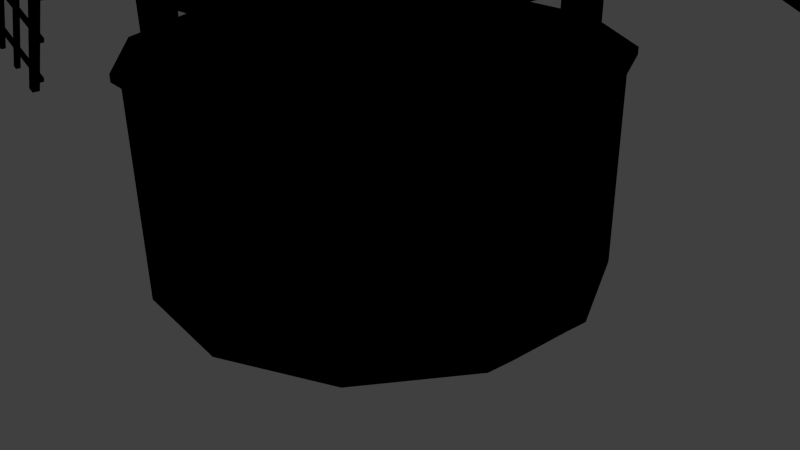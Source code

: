# Source: windmill2.blend  (saved by Blender 2.70.0; exported with 4.5.12 LTS)
import bpy
from mathutils import Matrix  # noqa: F401  (used for matrix-valued properties, if any)

bpy.ops.wm.read_factory_settings(use_empty=True)
scene = bpy.context.scene
scene.name = 'Scene'

# ---- collections
col_collection_1 = bpy.data.collections.new('Collection 1'); scene.collection.children.link(col_collection_1)

# ---- materials (node trees are filled in below, after node groups)
mat_blinn1sg = bpy.data.materials.new('blinn1SG')
mat_blinn1sg.alpha_threshold = 0.0
mat_blinn1sg.use_transparent_shadow = False
mat_blinn1sg.diffuse_color = (0.0, 0.0, 0.0, 1.0)
mat_blinn1sg.specular_color = (0.0, 0.0, 0.0)
mat_blinn1sg.roughness = 0.5
mat_blinn1sg.specular_intensity = 1.0
mat_blinn1sg.line_color = (0.0, 0.0, 0.0, 1.0)

# ---- material node trees

# ---- world
world_world = bpy.data.worlds.new('World'); scene.world = world_world
world_world.color = (0.05088, 0.05088, 0.05088)
world_world.use_sun_shadow = False
world_world.sun_shadow_jitter_overblur = 0.0
world_world.cycles.sampling_method = 'MANUAL'
world_world.cycles.sample_map_resolution = 256

# ---- cameras
cam_camera = bpy.data.cameras.new('Camera')
cam_camera.clip_end = 100.0
cam_camera.lens = 35.0
cam_camera.sensor_width = 32.0
cam_camera.sensor_height = 18.0
cam_camera.ortho_scale = 7.314
cam_camera.dof.focus_distance = 0.0
cam_camera.dof.aperture_fstop = 128.0

# ---- lights
light_lamp = bpy.data.lights.new('Lamp', 'POINT')
light_lamp.transmission_factor = 0.0
light_lamp.cutoff_distance = 30.0
light_lamp.energy = 100.0
light_lamp.shadow_buffer_clip_start = 1.001
light_lamp.shadow_soft_size = 0.1
light_lamp.shadow_maximum_resolution = 0.006
light_lamp.use_absolute_resolution = True
light_lamp.cycles.use_multiple_importance_sampling = False

# ---- meshes
me_windmill = bpy.data.meshes.new('WindMill')
me_windmill.from_pydata([(-174.9, 336.6, -236.1), (-174.9, 336.6, 206.6), (-175.5, 881.7, 205.1), (-175.5, 881.7, -234.6), (0.1399, 1076.0, 205.1), (175.7, 881.7, 205.1), (175.1, 336.6, 206.6), (175.1, 336.6, -236.1), (175.7, 881.7, -234.6), (-187.0, 866.8, -247.2), (-187.0, 866.8, 217.7), (-187.0, 876.8, 217.7), (-187.0, 876.8, -247.2), (187.2, 876.8, 217.7), (187.2, 866.8, 217.7), (187.2, 866.8, -247.2), (187.2, 876.8, -247.2), (0.1399, 1076.0, -247.2), (0.14, 1086.0, -247.2), (0.14, 1076.0, -234.6), (0.1399, 1086.0, 217.7), (0.1399, 1076.0, 217.7), (-4.86, 864.5, 265.0), (-4.86, 864.5, 278.0), (-489.5, 1092.0, 276.6), (-489.5, 1092.0, 266.4), (4.86, 885.3, 278.0), (4.86, 885.3, 265.0), (-481.0, 1111.0, 266.4), (-481.0, 1111.0, 276.6), (2.747, 880.8, 265.0), (-2.747, 869.0, 265.0), (-487.4, 1097.0, 266.4), (-483.1, 1106.0, 266.4), (-661.7, 1189.0, 276.1), (-661.7, 1189.0, 266.9), (-665.6, 1180.0, 266.9), (-665.6, 1180.0, 276.1), (-487.4, 1097.0, 276.6), (-483.1, 1106.0, 276.6), (-2.747, 869.0, 278.0), (2.747, 880.8, 278.0), (583.1, 453.6, 269.2), (583.1, 453.6, 273.9), (577.7, 456.2, 273.9), (577.7, 456.2, 269.2), (643.2, 596.7, 269.2), (648.7, 594.2, 269.2), (648.7, 594.2, 273.9), (643.2, 596.7, 273.9), (-8.819, 729.4, 268.6), (-8.819, 729.4, 274.6), (-6.281, 734.8, 274.6), (-6.281, 734.8, 268.6), (610.0, 447.5, 268.6), (607.5, 442.0, 268.6), (607.5, 442.0, 274.6), (610.0, 447.5, 274.6), (9.638, 769.0, 268.6), (9.638, 769.0, 274.6), (12.18, 774.4, 274.6), (12.18, 774.4, 268.6), (628.5, 487.0, 268.6), (625.9, 481.6, 268.6), (625.9, 481.6, 274.6), (628.5, 487.0, 274.6), (27.33, 806.9, 268.6), (27.33, 806.9, 274.6), (29.87, 812.4, 274.6), (29.87, 812.4, 268.6), (646.2, 525.0, 268.6), (643.6, 519.5, 268.6), (643.6, 519.5, 274.6), (646.2, 525.0, 274.6), (531.3, 477.8, 269.2), (531.3, 477.8, 273.9), (525.8, 480.3, 273.9), (525.8, 480.3, 269.2), (591.4, 620.9, 269.2), (596.8, 618.4, 269.2), (596.8, 618.4, 273.9), (591.4, 620.9, 273.9), (479.4, 502.0, 269.2), (479.4, 502.0, 273.9), (474.0, 504.5, 273.9), (474.0, 504.5, 269.2), (539.5, 645.1, 269.2), (544.9, 642.6, 269.2), (544.9, 642.6, 273.9), (539.5, 645.1, 273.9), (427.5, 526.2, 269.2), (427.5, 526.2, 273.9), (422.1, 528.7, 273.9), (422.1, 528.7, 269.2), (487.6, 669.3, 269.2), (493.1, 666.7, 269.2), (493.1, 666.7, 273.9), (487.6, 669.3, 273.9), (375.7, 550.4, 269.2), (375.7, 550.4, 273.9), (370.2, 552.9, 273.9), (370.2, 552.9, 269.2), (435.8, 693.5, 269.2), (441.2, 690.9, 269.2), (441.2, 690.9, 273.9), (435.8, 693.5, 273.9), (323.8, 574.6, 269.2), (323.8, 574.6, 273.9), (318.3, 577.1, 273.9), (318.3, 577.1, 269.2), (383.9, 717.7, 269.2), (389.3, 715.1, 269.2), (389.3, 715.1, 273.9), (383.9, 717.7, 273.9), (271.9, 598.7, 269.2), (271.9, 598.7, 273.9), (266.5, 601.3, 273.9), (266.5, 601.3, 269.2), (332.0, 741.8, 269.2), (337.5, 739.3, 269.2), (337.5, 739.3, 273.9), (332.0, 741.8, 273.9), (220.0, 622.9, 269.2), (220.0, 622.9, 273.9), (214.6, 625.5, 273.9), (214.6, 625.5, 269.2), (280.2, 766.0, 269.2), (285.6, 763.5, 269.2), (285.6, 763.5, 273.9), (280.2, 766.0, 273.9), (168.2, 647.1, 269.2), (168.2, 647.1, 273.9), (162.7, 649.7, 273.9), (162.7, 649.7, 269.2), (228.3, 790.2, 269.2), (233.7, 787.7, 269.2), (233.7, 787.7, 273.9), (228.3, 790.2, 273.9), (116.3, 671.3, 269.2), (116.3, 671.3, 273.9), (110.9, 673.8, 273.9), (110.9, 673.8, 269.2), (176.4, 814.4, 269.2), (181.9, 811.9, 269.2), (181.9, 811.9, 273.9), (176.4, 814.4, 273.9), (64.44, 695.5, 269.2), (64.44, 695.5, 273.9), (59.0, 698.0, 273.9), (59.0, 698.0, 269.2), (124.5, 838.6, 269.2), (130.0, 836.1, 269.2), (130.0, 836.1, 273.9), (124.5, 838.6, 273.9), (12.57, 719.7, 269.2), (12.57, 719.7, 273.9), (7.129, 722.2, 273.9), (7.129, 722.2, 269.2), (72.67, 862.8, 269.2), (78.12, 860.2, 269.2), (78.12, 860.2, 273.9), (72.67, 862.8, 273.9), (184.8, 264.8, 207.9), (50.52, 264.8, 271.5), (50.94, -0.3098, 273.8), (186.9, -0.3098, 210.2), (272.2, -0.3098, 86.65), (269.9, 264.8, 85.83), (221.3, -0.3098, -198.8), (219.5, 264.8, -197.3), (282.6, 264.8, -62.49), (285.0, -0.3098, -62.91), (98.21, -0.3098, -284.7), (97.39, 264.8, -282.5), (-51.36, -0.3098, -297.5), (-187.3, -0.3098, -233.8), (-185.7, 264.8, -232.0), (-50.85, 264.6, -295.2), (-273.2, -0.3098, -110.7), (-270.9, 264.8, -109.9), (-286.0, -0.3098, 38.85), (-283.6, 264.8, 38.42), (-222.3, -0.3098, 174.8), (-220.5, 264.8, 173.2), (-98.35, 264.8, 258.4), (-99.17, -0.3098, 260.7), (-228.0, 273.8, 179.6), (-101.7, 273.8, 267.7), (51.72, 273.8, 280.9), (-0.4821, 389.3, -12.03), (279.3, 273.8, 89.21), (191.2, 273.8, 215.5), (227.1, 273.8, -203.7), (292.4, 273.8, -64.23), (-52.68, 273.8, -304.9), (100.8, 273.8, -291.8), (-280.2, 273.8, -113.3), (-192.1, 273.8, -239.6), (-293.4, 273.8, 40.16), (-101.7, 264.8, 267.7), (51.72, 264.8, 280.9), (191.2, 264.8, 215.5), (279.3, 264.8, 89.21), (292.4, 264.8, -64.23), (227.1, 264.8, -203.7), (100.8, 264.8, -291.8), (-52.68, 264.8, -304.9), (-192.1, 264.8, -239.6), (-280.2, 264.8, -113.3), (-293.4, 264.8, 40.16), (-228.0, 264.8, 179.6), (281.9, -0.3098, -31.18), (282.5, 2.733, -36.26), (275.7, 2.597, 54.53), (273.6, 204.2, 54.5), (276.2, -0.3098, 51.02), (261.4, 203.6, 52.84), (268.3, 203.7, -38.22), (280.5, 204.3, -36.55), (263.5, 2.524, 52.61), (270.3, 1.09, -37.93), (18.84, 122.1, 270.0), (-70.76, 121.4, 262.1), (17.51, 210.2, 268.9), (-71.75, 210.2, 261.1), (20.15, 122.0, 255.2), (-69.46, 121.2, 247.3), (18.81, 210.1, 254.1), (-69.58, 210.1, 246.3), (-10.4, 885.7, 298.3), (-10.4, 885.7, 198.3), (-14.8, 875.1, 198.3), (-14.8, 875.1, 298.3), (0.2045, 890.1, 298.3), (0.2045, 890.1, 198.3), (10.81, 885.7, 298.3), (10.81, 885.7, 198.3), (15.2, 875.1, 198.3), (15.2, 875.1, 298.3), (10.81, 864.5, 298.3), (10.81, 864.5, 198.3), (0.2045, 860.1, 298.3), (0.2045, 860.1, 198.3), (-10.4, 864.5, 298.3), (-10.4, 864.5, 198.3), (0.2045, 875.1, 298.3), (135.7, 339.0, 194.5), (135.7, 339.0, 158.7), (135.7, 268.6, 158.7), (135.7, 268.6, 194.5), (165.9, 339.0, 194.5), (165.9, 268.6, 194.5), (165.9, 268.6, 158.7), (165.9, 339.0, 158.7), (-165.8, 339.0, 194.5), (-165.8, 339.0, 158.7), (-165.8, 268.6, 158.7), (-165.8, 268.6, 194.5), (-139.8, 339.0, 158.7), (-139.8, 268.6, 158.7), (-139.8, 268.6, 194.5), (-139.8, 339.0, 194.5), (13.84, 339.0, 194.5), (13.84, 268.6, 194.5), (13.84, 268.6, 158.7), (13.84, 339.0, 158.7), (-13.55, 339.0, 194.5), (-13.55, 268.6, 194.5), (-13.55, 339.0, 158.7), (-13.55, 268.6, 158.7), (165.9, 339.0, 1.838), (165.9, 268.6, 1.838), (165.9, 268.6, -39.69), (165.9, 339.0, -39.69), (135.7, 339.0, 1.838), (135.7, 268.6, 1.838), (135.7, 268.6, -39.69), (135.7, 339.0, -39.69), (-165.8, 339.0, 1.838), (-165.8, 339.0, -39.69), (-165.8, 268.6, -39.69), (-165.8, 268.6, 1.838), (-139.8, 339.0, -39.69), (-139.8, 268.6, -39.69), (-139.8, 339.0, 1.838), (-139.8, 268.6, 1.838), (-13.55, 339.0, -218.0), (13.84, 339.0, -218.0), (13.84, 268.6, -218.0), (-13.55, 268.6, -218.0), (13.84, 339.0, -177.3), (13.84, 268.6, -177.3), (-13.55, 339.0, -177.3), (-13.55, 268.6, -177.3), (135.7, 339.0, -218.0), (165.9, 339.0, -218.0), (165.9, 268.6, -218.0), (135.7, 268.6, -218.0), (165.9, 339.0, -177.3), (165.9, 268.6, -177.3), (135.7, 339.0, -177.3), (135.7, 268.6, -177.3), (-165.8, 339.0, -218.0), (-139.8, 339.0, -218.0), (-139.8, 268.6, -218.0), (-165.8, 268.6, -218.0), (-139.8, 339.0, -177.3), (-139.8, 268.6, -177.3), (-165.8, 339.0, -177.3), (-165.8, 268.6, -177.3), (489.5, 657.6, 276.6), (489.5, 657.6, 266.4), (481.0, 639.3, 266.4), (481.0, 639.3, 276.6), (487.4, 653.1, 266.4), (483.1, 643.9, 266.4), (661.7, 561.1, 276.1), (661.7, 561.1, 266.9), (665.6, 569.5, 266.9), (665.6, 569.5, 276.1), (487.4, 653.1, 276.6), (483.1, 643.9, 276.6), (-10.42, 879.8, 265.0), (-10.42, 879.8, 278.0), (217.3, 1364.0, 276.6), (217.3, 1364.0, 266.4), (10.42, 870.1, 278.0), (10.42, 870.1, 265.0), (235.6, 1356.0, 266.4), (235.6, 1356.0, 276.6), (5.891, 872.2, 265.0), (-5.891, 877.7, 265.0), (221.8, 1362.0, 266.4), (231.1, 1358.0, 266.4), (313.8, 1537.0, 276.1), (313.8, 1537.0, 266.9), (305.5, 1540.0, 266.9), (305.5, 1540.0, 276.1), (221.8, 1362.0, 276.6), (231.1, 1358.0, 276.6), (-5.891, 877.7, 278.0), (5.891, 872.2, 278.0), (-217.3, 385.4, 276.6), (-217.3, 385.4, 266.4), (-235.6, 393.9, 266.4), (-235.6, 393.9, 276.6), (-221.8, 387.5, 266.4), (-231.1, 391.8, 266.4), (-313.8, 213.2, 276.1), (-313.8, 213.2, 266.9), (-305.5, 209.4, 266.9), (-305.5, 209.4, 276.1), (-221.8, 387.5, 276.6), (-231.1, 391.8, 276.6), (422.1, 1458.0, 269.2), (422.1, 1458.0, 273.9), (419.5, 1452.0, 273.9), (419.5, 1452.0, 269.2), (279.0, 1518.0, 269.2), (281.5, 1523.0, 269.2), (281.5, 1523.0, 273.9), (279.0, 1518.0, 273.9), (146.3, 865.6, 268.6), (146.3, 865.6, 274.6), (140.9, 868.1, 274.6), (140.9, 868.1, 268.6), (428.2, 1484.0, 268.6), (433.7, 1482.0, 268.6), (433.7, 1482.0, 274.6), (428.2, 1484.0, 274.6), (106.7, 884.0, 268.6), (106.7, 884.0, 274.6), (101.3, 886.6, 274.6), (101.3, 886.6, 268.6), (388.7, 1503.0, 268.6), (394.1, 1500.0, 268.6), (394.1, 1500.0, 274.6), (388.7, 1503.0, 274.6), (68.77, 901.7, 268.6), (68.77, 901.7, 274.6), (63.33, 904.3, 274.6), (63.33, 904.3, 268.6), (350.7, 1521.0, 268.6), (356.2, 1518.0, 268.6), (356.2, 1518.0, 274.6), (350.7, 1521.0, 274.6), (397.9, 1406.0, 269.2), (397.9, 1406.0, 273.9), (395.3, 1400.0, 273.9), (395.3, 1400.0, 269.2), (254.8, 1466.0, 269.2), (257.3, 1471.0, 269.2), (257.3, 1471.0, 273.9), (254.8, 1466.0, 273.9), (373.7, 1354.0, 269.2), (373.7, 1354.0, 273.9), (371.2, 1348.0, 273.9), (371.2, 1348.0, 269.2), (230.6, 1414.0, 269.2), (233.1, 1419.0, 269.2), (233.1, 1419.0, 273.9), (230.6, 1414.0, 273.9), (349.5, 1302.0, 269.2), (349.5, 1302.0, 273.9), (347.0, 1296.0, 273.9), (347.0, 1296.0, 269.2), (206.4, 1362.0, 269.2), (209.0, 1367.0, 269.2), (209.0, 1367.0, 273.9), (206.4, 1362.0, 273.9), (325.3, 1250.0, 269.2), (325.3, 1250.0, 273.9), (322.8, 1245.0, 273.9), (322.8, 1245.0, 269.2), (182.2, 1310.0, 269.2), (184.8, 1316.0, 269.2), (184.8, 1316.0, 273.9), (182.2, 1310.0, 273.9), (301.1, 1198.0, 269.2), (301.1, 1198.0, 273.9), (298.6, 1193.0, 273.9), (298.6, 1193.0, 269.2), (158.0, 1258.0, 269.2), (160.6, 1264.0, 269.2), (160.6, 1264.0, 273.9), (158.0, 1258.0, 273.9), (277.0, 1146.0, 269.2), (277.0, 1146.0, 273.9), (274.4, 1141.0, 273.9), (274.4, 1141.0, 269.2), (133.9, 1206.0, 269.2), (136.4, 1212.0, 269.2), (136.4, 1212.0, 273.9), (133.9, 1206.0, 273.9), (252.8, 1094.0, 269.2), (252.8, 1094.0, 273.9), (250.2, 1089.0, 273.9), (250.2, 1089.0, 269.2), (109.7, 1155.0, 269.2), (112.2, 1160.0, 269.2), (112.2, 1160.0, 273.9), (109.7, 1155.0, 273.9), (228.6, 1043.0, 269.2), (228.6, 1043.0, 273.9), (226.0, 1037.0, 273.9), (226.0, 1037.0, 269.2), (85.48, 1103.0, 269.2), (88.02, 1108.0, 269.2), (88.02, 1108.0, 273.9), (85.48, 1103.0, 273.9), (204.4, 990.7, 269.2), (204.4, 990.7, 273.9), (201.9, 985.3, 273.9), (201.9, 985.3, 269.2), (61.29, 1051.0, 269.2), (63.83, 1056.0, 269.2), (63.83, 1056.0, 273.9), (61.29, 1051.0, 273.9), (180.2, 938.8, 269.2), (180.2, 938.8, 273.9), (177.7, 933.4, 273.9), (177.7, 933.4, 269.2), (37.1, 998.9, 269.2), (39.64, 1004.0, 269.2), (39.64, 1004.0, 273.9), (37.1, 998.9, 273.9), (156.0, 887.0, 269.2), (156.0, 887.0, 273.9), (153.5, 881.5, 273.9), (153.5, 881.5, 269.2), (12.92, 947.1, 269.2), (15.45, 952.5, 269.2), (15.45, 952.5, 273.9), (12.92, 947.1, 273.9), (-581.8, 1296.0, 269.2), (-581.8, 1296.0, 273.9), (-576.4, 1294.0, 273.9), (-576.4, 1294.0, 269.2), (-641.9, 1153.0, 269.2), (-647.4, 1156.0, 269.2), (-647.4, 1156.0, 273.9), (-641.9, 1153.0, 273.9), (10.12, 1021.0, 268.6), (10.12, 1021.0, 274.6), (7.58, 1015.0, 274.6), (7.58, 1015.0, 268.6), (-608.7, 1303.0, 268.6), (-606.2, 1308.0, 268.6), (-606.2, 1308.0, 274.6), (-608.7, 1303.0, 274.6), (-8.338, 981.1, 268.6), (-8.338, 981.1, 274.6), (-10.88, 975.7, 274.6), (-10.88, 975.7, 268.6), (-627.2, 1263.0, 268.6), (-624.6, 1268.0, 268.6), (-624.6, 1268.0, 274.6), (-627.2, 1263.0, 274.6), (-26.03, 943.2, 268.6), (-26.03, 943.2, 274.6), (-28.57, 937.7, 274.6), (-28.57, 937.7, 268.6), (-644.9, 1225.0, 268.6), (-642.3, 1231.0, 268.6), (-642.3, 1231.0, 274.6), (-644.9, 1225.0, 274.6), (-530.0, 1272.0, 269.2), (-530.0, 1272.0, 273.9), (-524.5, 1270.0, 273.9), (-524.5, 1270.0, 269.2), (-590.1, 1129.0, 269.2), (-595.5, 1132.0, 269.2), (-595.5, 1132.0, 273.9), (-590.1, 1129.0, 273.9), (-478.1, 1248.0, 269.2), (-478.1, 1248.0, 273.9), (-472.7, 1246.0, 273.9), (-472.7, 1246.0, 269.2), (-538.2, 1105.0, 269.2), (-543.6, 1108.0, 269.2), (-543.6, 1108.0, 273.9), (-538.2, 1105.0, 273.9), (-426.2, 1224.0, 269.2), (-426.2, 1224.0, 273.9), (-420.8, 1221.0, 273.9), (-420.8, 1221.0, 269.2), (-486.3, 1081.0, 269.2), (-491.8, 1083.0, 269.2), (-491.8, 1083.0, 273.9), (-486.3, 1081.0, 273.9), (-374.4, 1200.0, 269.2), (-374.4, 1200.0, 273.9), (-368.9, 1197.0, 273.9), (-368.9, 1197.0, 269.2), (-434.5, 1057.0, 269.2), (-439.9, 1059.0, 269.2), (-439.9, 1059.0, 273.9), (-434.5, 1057.0, 273.9), (-322.5, 1176.0, 269.2), (-322.5, 1176.0, 273.9), (-317.0, 1173.0, 273.9), (-317.0, 1173.0, 269.2), (-382.6, 1032.0, 269.2), (-388.0, 1035.0, 269.2), (-388.0, 1035.0, 273.9), (-382.6, 1032.0, 273.9), (-270.6, 1151.0, 269.2), (-270.6, 1151.0, 273.9), (-265.2, 1149.0, 273.9), (-265.2, 1149.0, 269.2), (-330.7, 1008.0, 269.2), (-336.2, 1011.0, 269.2), (-336.2, 1011.0, 273.9), (-330.7, 1008.0, 273.9), (-218.8, 1127.0, 269.2), (-218.8, 1127.0, 273.9), (-213.3, 1125.0, 273.9), (-213.3, 1125.0, 269.2), (-278.9, 984.1, 269.2), (-284.3, 986.6, 269.2), (-284.3, 986.6, 273.9), (-278.9, 984.1, 273.9), (-166.9, 1103.0, 269.2), (-166.9, 1103.0, 273.9), (-161.4, 1100.0, 273.9), (-161.4, 1100.0, 269.2), (-227.0, 959.9, 269.2), (-232.4, 962.4, 269.2), (-232.4, 962.4, 273.9), (-227.0, 959.9, 273.9), (-115.0, 1079.0, 269.2), (-115.0, 1079.0, 273.9), (-109.6, 1076.0, 273.9), (-109.6, 1076.0, 269.2), (-175.1, 935.7, 269.2), (-180.6, 938.2, 269.2), (-180.6, 938.2, 273.9), (-175.1, 935.7, 273.9), (-63.14, 1055.0, 269.2), (-63.14, 1055.0, 273.9), (-57.7, 1052.0, 273.9), (-57.7, 1052.0, 269.2), (-123.2, 911.5, 269.2), (-128.7, 914.0, 269.2), (-128.7, 914.0, 273.9), (-123.2, 911.5, 273.9), (-11.27, 1030.0, 269.2), (-11.27, 1030.0, 273.9), (-5.829, 1028.0, 273.9), (-5.829, 1028.0, 269.2), (-71.37, 887.3, 269.2), (-76.82, 889.8, 269.2), (-76.82, 889.8, 273.9), (-71.37, 887.3, 273.9), (-420.8, 292.6, 269.2), (-420.8, 292.6, 273.9), (-418.2, 298.0, 273.9), (-418.2, 298.0, 269.2), (-277.7, 232.5, 269.2), (-280.2, 227.0, 269.2), (-280.2, 227.0, 273.9), (-277.7, 232.5, 273.9), (-145.0, 884.5, 268.6), (-145.0, 884.5, 274.6), (-139.6, 882.0, 274.6), (-139.6, 882.0, 268.6), (-426.9, 265.7, 268.6), (-432.4, 268.2, 268.6), (-432.4, 268.2, 274.6), (-426.9, 265.7, 274.6), (-105.4, 866.1, 268.6), (-105.4, 866.1, 274.6), (-99.97, 863.5, 274.6), (-99.97, 863.5, 268.6), (-387.4, 247.2, 268.6), (-392.8, 249.8, 268.6), (-392.8, 249.8, 274.6), (-387.4, 247.2, 274.6), (-67.47, 848.4, 268.6), (-67.47, 848.4, 274.6), (-62.03, 845.8, 274.6), (-62.03, 845.8, 268.6), (-349.4, 229.5, 268.6), (-354.9, 232.1, 268.6), (-354.9, 232.1, 274.6), (-349.4, 229.5, 274.6), (-396.6, 344.4, 269.2), (-396.6, 344.4, 273.9), (-394.0, 349.9, 273.9), (-394.0, 349.9, 269.2), (-253.5, 284.3, 269.2), (-256.0, 278.9, 269.2), (-256.0, 278.9, 273.9), (-253.5, 284.3, 273.9), (-372.4, 396.3, 269.2), (-372.4, 396.3, 273.9), (-369.9, 401.7, 273.9), (-369.9, 401.7, 269.2), (-229.3, 336.2, 269.2), (-231.8, 330.8, 269.2), (-231.8, 330.8, 273.9), (-229.3, 336.2, 273.9), (-348.2, 448.2, 269.2), (-348.2, 448.2, 273.9), (-345.7, 453.6, 273.9), (-345.7, 453.6, 269.2), (-205.1, 388.1, 269.2), (-207.7, 382.6, 269.2), (-207.7, 382.6, 273.9), (-205.1, 388.1, 273.9), (-324.0, 500.0, 269.2), (-324.0, 500.0, 273.9), (-321.5, 505.5, 273.9), (-321.5, 505.5, 269.2), (-180.9, 439.9, 269.2), (-183.5, 434.5, 269.2), (-183.5, 434.5, 273.9), (-180.9, 439.9, 273.9), (-299.8, 551.9, 269.2), (-299.8, 551.9, 273.9), (-297.3, 557.3, 273.9), (-297.3, 557.3, 269.2), (-156.7, 491.8, 269.2), (-159.3, 486.4, 269.2), (-159.3, 486.4, 273.9), (-156.7, 491.8, 273.9), (-275.7, 603.8, 269.2), (-275.7, 603.8, 273.9), (-273.1, 609.2, 273.9), (-273.1, 609.2, 269.2), (-132.6, 543.7, 269.2), (-135.1, 538.2, 269.2), (-135.1, 538.2, 273.9), (-132.6, 543.7, 273.9), (-251.5, 655.6, 269.2), (-251.5, 655.6, 273.9), (-248.9, 661.1, 273.9), (-248.9, 661.1, 269.2), (-108.4, 595.5, 269.2), (-110.9, 590.1, 269.2), (-110.9, 590.1, 273.9), (-108.4, 595.5, 273.9), (-227.3, 707.5, 269.2), (-227.3, 707.5, 273.9), (-224.7, 713.0, 273.9), (-224.7, 713.0, 269.2), (-84.18, 647.4, 269.2), (-86.72, 642.0, 269.2), (-86.72, 642.0, 273.9), (-84.18, 647.4, 273.9), (-203.1, 759.4, 269.2), (-203.1, 759.4, 273.9), (-200.6, 764.8, 273.9), (-200.6, 764.8, 269.2), (-59.99, 699.3, 269.2), (-62.53, 693.8, 269.2), (-62.53, 693.8, 273.9), (-59.99, 699.3, 273.9), (-178.9, 811.3, 269.2), (-178.9, 811.3, 273.9), (-176.4, 816.7, 273.9), (-176.4, 816.7, 269.2), (-35.8, 751.1, 269.2), (-38.34, 745.7, 269.2), (-38.34, 745.7, 273.9), (-35.8, 751.1, 273.9), (-154.7, 863.1, 269.2), (-154.7, 863.1, 273.9), (-152.2, 868.6, 273.9), (-152.2, 868.6, 269.2), (-11.62, 803.0, 269.2), (-14.15, 797.6, 269.2), (-14.15, 797.6, 273.9), (-11.62, 803.0, 273.9)], [], [(0, 1, 2, 3), (4, 2, 5), (5, 6, 7, 8), (9, 10, 11, 12), (13, 14, 15, 16), (16, 15, 17, 18), (3, 9, 17, 19), (18, 12, 11, 20), (21, 14, 13, 20), (5, 14, 21, 4), (21, 20, 11, 10), (13, 16, 18, 20), (17, 9, 12, 18), (17, 15, 8, 19), (3, 2, 10, 9), (5, 8, 15, 14), (2, 4, 21, 10), (1, 0, 7, 6), (0, 3, 8, 7), (22, 23, 24, 25), (26, 27, 28, 29), (30, 31, 32, 33), (34, 35, 36, 37), (38, 39, 34, 37), (38, 37, 36, 32), (33, 35, 34, 39), (33, 32, 36, 35), (40, 41, 39, 38), (23, 40, 38, 24), (25, 24, 38, 32), (30, 33, 28, 27), (39, 29, 28, 33), (26, 29, 39, 41), (42, 43, 44, 45), (42, 45, 46, 47), (42, 47, 48, 43), (44, 43, 48, 49), (44, 49, 46, 45), (50, 51, 52, 53), (50, 53, 54, 55), (50, 55, 56, 51), (52, 51, 56, 57), (52, 57, 54, 53), (58, 59, 60, 61), (58, 61, 62, 63), (58, 63, 64, 59), (60, 59, 64, 65), (60, 65, 62, 61), (66, 67, 68, 69), (66, 69, 70, 71), (66, 71, 72, 67), (68, 67, 72, 73), (68, 73, 70, 69), (74, 75, 76, 77), (74, 77, 78, 79), (74, 79, 80, 75), (76, 75, 80, 81), (76, 81, 78, 77), (82, 83, 84, 85), (82, 85, 86, 87), (82, 87, 88, 83), (84, 83, 88, 89), (84, 89, 86, 85), (90, 91, 92, 93), (90, 93, 94, 95), (90, 95, 96, 91), (92, 91, 96, 97), (92, 97, 94, 93), (98, 99, 100, 101), (98, 101, 102, 103), (98, 103, 104, 99), (100, 99, 104, 105), (100, 105, 102, 101), (106, 107, 108, 109), (106, 109, 110, 111), (106, 111, 112, 107), (108, 107, 112, 113), (108, 113, 110, 109), (114, 115, 116, 117), (114, 117, 118, 119), (114, 119, 120, 115), (116, 115, 120, 121), (116, 121, 118, 117), (122, 123, 124, 125), (122, 125, 126, 127), (122, 127, 128, 123), (124, 123, 128, 129), (124, 129, 126, 125), (130, 131, 132, 133), (130, 133, 134, 135), (130, 135, 136, 131), (132, 131, 136, 137), (132, 137, 134, 133), (138, 139, 140, 141), (138, 141, 142, 143), (138, 143, 144, 139), (140, 139, 144, 145), (140, 145, 142, 141), (146, 147, 148, 149), (146, 149, 150, 151), (146, 151, 152, 147), (148, 147, 152, 153), (148, 153, 150, 149), (154, 155, 156, 157), (154, 157, 158, 159), (154, 159, 160, 155), (156, 155, 160, 161), (156, 161, 158, 157), (162, 163, 164, 165), (162, 165, 166, 167), (168, 169, 170, 171), (168, 172, 173, 169), (174, 175, 176, 177), (176, 175, 178, 179), (178, 180, 181, 179), (181, 180, 182, 183), (184, 183, 182, 185), (186, 187, 188, 189), (190, 189, 188, 191), (192, 189, 190, 193), (194, 189, 192, 195), (196, 189, 194, 197), (186, 189, 196, 198), (188, 187, 199, 200), (188, 200, 201, 191), (190, 191, 201, 202), (190, 202, 203, 193), (192, 193, 203, 204), (192, 204, 205, 195), (194, 195, 205, 206), (194, 206, 207, 197), (196, 197, 207, 208), (196, 208, 209, 198), (186, 198, 209, 210), (186, 210, 199, 187), (199, 184, 163, 200), (199, 210, 183, 184), (209, 181, 183, 210), (209, 208, 179, 181), (207, 176, 179, 208), (207, 206, 177, 176), (205, 204, 169, 173), (203, 170, 169, 204), (203, 202, 167, 170), (201, 162, 167, 202), (201, 200, 163, 162), (205, 173, 177, 206), (174, 177, 173, 172), (211, 171, 212), (166, 213, 214, 167), (215, 211, 212, 213), (216, 217, 218, 214), (213, 219, 216, 214), (219, 213, 212, 220), (217, 220, 212, 218), (166, 215, 213), (185, 164, 221, 222), (221, 164, 163, 223), (184, 185, 222, 224), (223, 163, 184, 224), (221, 225, 226, 222), (227, 225, 221, 223), (223, 224, 228, 227), (226, 228, 224, 222), (214, 218, 170, 167), (218, 212, 171, 170), (229, 230, 231, 232), (229, 233, 234, 230), (234, 233, 235, 236), (237, 236, 235, 238), (239, 240, 237, 238), (239, 241, 242, 240), (243, 244, 242, 241), (243, 232, 231, 244), (232, 243, 245, 229), (233, 229, 245), (245, 238, 235, 233), (239, 238, 245), (245, 243, 241, 239), (217, 216, 219, 220), (227, 228, 226, 225), (48, 47, 46, 49), (56, 55, 54, 57), (64, 63, 62, 65), (72, 71, 70, 73), (80, 79, 78, 81), (88, 87, 86, 89), (96, 95, 94, 97), (104, 103, 102, 105), (112, 111, 110, 113), (120, 119, 118, 121), (128, 127, 126, 129), (136, 135, 134, 137), (144, 143, 142, 145), (152, 151, 150, 153), (160, 159, 158, 161), (246, 247, 248, 249), (250, 251, 252, 253), (251, 250, 246, 249), (247, 253, 252, 248), (254, 255, 256, 257), (255, 258, 259, 256), (260, 261, 254, 257), (262, 263, 264, 265), (263, 262, 266, 267), (266, 268, 269, 267), (268, 265, 264, 269), (270, 271, 272, 273), (274, 275, 271, 270), (276, 275, 274, 277), (277, 273, 272, 276), (278, 279, 280, 281), (279, 282, 283, 280), (284, 285, 283, 282), (278, 281, 285, 284), (286, 287, 288, 289), (290, 291, 288, 287), (292, 293, 291, 290), (292, 286, 289, 293), (294, 295, 296, 297), (298, 299, 296, 295), (300, 301, 299, 298), (300, 294, 297, 301), (302, 303, 304, 305), (306, 307, 304, 303), (307, 306, 308, 309), (308, 302, 305, 309), (261, 260, 259, 258), (1, 6, 5, 2), (3, 19, 8), (32, 31, 22, 25), (27, 26, 310, 311), (23, 22, 312, 313), (31, 30, 314, 315), (316, 317, 318, 319), (320, 321, 316, 319), (320, 319, 318, 314), (315, 317, 316, 321), (315, 314, 318, 317), (41, 40, 321, 320), (26, 41, 320, 310), (311, 310, 320, 314), (31, 315, 312, 22), (321, 313, 312, 315), (23, 313, 321, 40), (314, 30, 27, 311), (322, 323, 324, 325), (326, 327, 328, 329), (330, 331, 332, 333), (334, 335, 336, 337), (338, 339, 334, 337), (338, 337, 336, 332), (333, 335, 334, 339), (333, 332, 336, 335), (340, 341, 339, 338), (323, 340, 338, 324), (325, 324, 338, 332), (330, 333, 328, 327), (339, 329, 328, 333), (326, 329, 339, 341), (332, 331, 322, 325), (327, 326, 342, 343), (323, 322, 344, 345), (331, 330, 346, 347), (348, 349, 350, 351), (352, 353, 348, 351), (352, 351, 350, 346), (347, 349, 348, 353), (347, 346, 350, 349), (341, 340, 353, 352), (326, 341, 352, 342), (343, 342, 352, 346), (331, 347, 344, 322), (353, 345, 344, 347), (323, 345, 353, 340), (346, 330, 327, 343), (354, 355, 356, 357), (354, 357, 358, 359), (354, 359, 360, 355), (356, 355, 360, 361), (356, 361, 358, 357), (362, 363, 364, 365), (362, 365, 366, 367), (362, 367, 368, 363), (364, 363, 368, 369), (364, 369, 366, 365), (370, 371, 372, 373), (370, 373, 374, 375), (370, 375, 376, 371), (372, 371, 376, 377), (372, 377, 374, 373), (378, 379, 380, 381), (378, 381, 382, 383), (378, 383, 384, 379), (380, 379, 384, 385), (380, 385, 382, 381), (386, 387, 388, 389), (386, 389, 390, 391), (386, 391, 392, 387), (388, 387, 392, 393), (388, 393, 390, 389), (394, 395, 396, 397), (394, 397, 398, 399), (394, 399, 400, 395), (396, 395, 400, 401), (396, 401, 398, 397), (402, 403, 404, 405), (402, 405, 406, 407), (402, 407, 408, 403), (404, 403, 408, 409), (404, 409, 406, 405), (410, 411, 412, 413), (410, 413, 414, 415), (410, 415, 416, 411), (412, 411, 416, 417), (412, 417, 414, 413), (418, 419, 420, 421), (418, 421, 422, 423), (418, 423, 424, 419), (420, 419, 424, 425), (420, 425, 422, 421), (426, 427, 428, 429), (426, 429, 430, 431), (426, 431, 432, 427), (428, 427, 432, 433), (428, 433, 430, 429), (434, 435, 436, 437), (434, 437, 438, 439), (434, 439, 440, 435), (436, 435, 440, 441), (436, 441, 438, 437), (442, 443, 444, 445), (442, 445, 446, 447), (442, 447, 448, 443), (444, 443, 448, 449), (444, 449, 446, 445), (450, 451, 452, 453), (450, 453, 454, 455), (450, 455, 456, 451), (452, 451, 456, 457), (452, 457, 454, 453), (458, 459, 460, 461), (458, 461, 462, 463), (458, 463, 464, 459), (460, 459, 464, 465), (460, 465, 462, 461), (466, 467, 468, 469), (466, 469, 470, 471), (466, 471, 472, 467), (468, 467, 472, 473), (468, 473, 470, 469), (360, 359, 358, 361), (368, 367, 366, 369), (376, 375, 374, 377), (384, 383, 382, 385), (392, 391, 390, 393), (400, 399, 398, 401), (408, 407, 406, 409), (416, 415, 414, 417), (424, 423, 422, 425), (432, 431, 430, 433), (440, 439, 438, 441), (448, 447, 446, 449), (456, 455, 454, 457), (464, 463, 462, 465), (472, 471, 470, 473), (474, 475, 476, 477), (474, 477, 478, 479), (474, 479, 480, 475), (476, 475, 480, 481), (476, 481, 478, 477), (482, 483, 484, 485), (482, 485, 486, 487), (482, 487, 488, 483), (484, 483, 488, 489), (484, 489, 486, 485), (490, 491, 492, 493), (490, 493, 494, 495), (490, 495, 496, 491), (492, 491, 496, 497), (492, 497, 494, 493), (498, 499, 500, 501), (498, 501, 502, 503), (498, 503, 504, 499), (500, 499, 504, 505), (500, 505, 502, 501), (506, 507, 508, 509), (506, 509, 510, 511), (506, 511, 512, 507), (508, 507, 512, 513), (508, 513, 510, 509), (514, 515, 516, 517), (514, 517, 518, 519), (514, 519, 520, 515), (516, 515, 520, 521), (516, 521, 518, 517), (522, 523, 524, 525), (522, 525, 526, 527), (522, 527, 528, 523), (524, 523, 528, 529), (524, 529, 526, 525), (530, 531, 532, 533), (530, 533, 534, 535), (530, 535, 536, 531), (532, 531, 536, 537), (532, 537, 534, 533), (538, 539, 540, 541), (538, 541, 542, 543), (538, 543, 544, 539), (540, 539, 544, 545), (540, 545, 542, 541), (546, 547, 548, 549), (546, 549, 550, 551), (546, 551, 552, 547), (548, 547, 552, 553), (548, 553, 550, 549), (554, 555, 556, 557), (554, 557, 558, 559), (554, 559, 560, 555), (556, 555, 560, 561), (556, 561, 558, 557), (562, 563, 564, 565), (562, 565, 566, 567), (562, 567, 568, 563), (564, 563, 568, 569), (564, 569, 566, 565), (570, 571, 572, 573), (570, 573, 574, 575), (570, 575, 576, 571), (572, 571, 576, 577), (572, 577, 574, 573), (578, 579, 580, 581), (578, 581, 582, 583), (578, 583, 584, 579), (580, 579, 584, 585), (580, 585, 582, 581), (586, 587, 588, 589), (586, 589, 590, 591), (586, 591, 592, 587), (588, 587, 592, 593), (588, 593, 590, 589), (480, 479, 478, 481), (488, 487, 486, 489), (496, 495, 494, 497), (504, 503, 502, 505), (512, 511, 510, 513), (520, 519, 518, 521), (528, 527, 526, 529), (536, 535, 534, 537), (544, 543, 542, 545), (552, 551, 550, 553), (560, 559, 558, 561), (568, 567, 566, 569), (576, 575, 574, 577), (584, 583, 582, 585), (592, 591, 590, 593), (594, 595, 596, 597), (594, 597, 598, 599), (594, 599, 600, 595), (596, 595, 600, 601), (596, 601, 598, 597), (602, 603, 604, 605), (602, 605, 606, 607), (602, 607, 608, 603), (604, 603, 608, 609), (604, 609, 606, 605), (610, 611, 612, 613), (610, 613, 614, 615), (610, 615, 616, 611), (612, 611, 616, 617), (612, 617, 614, 613), (618, 619, 620, 621), (618, 621, 622, 623), (618, 623, 624, 619), (620, 619, 624, 625), (620, 625, 622, 621), (626, 627, 628, 629), (626, 629, 630, 631), (626, 631, 632, 627), (628, 627, 632, 633), (628, 633, 630, 629), (634, 635, 636, 637), (634, 637, 638, 639), (634, 639, 640, 635), (636, 635, 640, 641), (636, 641, 638, 637), (642, 643, 644, 645), (642, 645, 646, 647), (642, 647, 648, 643), (644, 643, 648, 649), (644, 649, 646, 645), (650, 651, 652, 653), (650, 653, 654, 655), (650, 655, 656, 651), (652, 651, 656, 657), (652, 657, 654, 653), (658, 659, 660, 661), (658, 661, 662, 663), (658, 663, 664, 659), (660, 659, 664, 665), (660, 665, 662, 661), (666, 667, 668, 669), (666, 669, 670, 671), (666, 671, 672, 667), (668, 667, 672, 673), (668, 673, 670, 669), (674, 675, 676, 677), (674, 677, 678, 679), (674, 679, 680, 675), (676, 675, 680, 681), (676, 681, 678, 677), (682, 683, 684, 685), (682, 685, 686, 687), (682, 687, 688, 683), (684, 683, 688, 689), (684, 689, 686, 685), (690, 691, 692, 693), (690, 693, 694, 695), (690, 695, 696, 691), (692, 691, 696, 697), (692, 697, 694, 693), (698, 699, 700, 701), (698, 701, 702, 703), (698, 703, 704, 699), (700, 699, 704, 705), (700, 705, 702, 701), (706, 707, 708, 709), (706, 709, 710, 711), (706, 711, 712, 707), (708, 707, 712, 713), (708, 713, 710, 709), (600, 599, 598, 601), (608, 607, 606, 609), (616, 615, 614, 617), (624, 623, 622, 625), (632, 631, 630, 633), (640, 639, 638, 641), (648, 647, 646, 649), (656, 655, 654, 657), (664, 663, 662, 665), (672, 671, 670, 673), (680, 679, 678, 681), (688, 687, 686, 689), (696, 695, 694, 697), (704, 703, 702, 705), (712, 711, 710, 713)])
me_windmill.polygons.foreach_set('use_smooth', [0, 0, 0, 0, 0, 0, 0, 0, 0, 0, 0, 0, 0, 0, 0, 0, 0, 0, 0, 1, 0, 1, 0, 1, 0, 0, 1, 1, 0, 0, 0, 0, 0, 0, 0, 0, 0, 0, 0, 0, 0, 0, 0, 0, 0, 0, 0, 0, 0, 0, 0, 0, 0, 0, 0, 0, 0, 0, 0, 0, 0, 0, 0, 0, 0, 0, 0, 0, 0, 0, 0, 0, 0, 0, 0, 0, 0, 0, 0, 0, 0, 0, 0, 0, 0, 0, 0, 0, 0, 0, 0, 0, 0, 0, 0, 0, 0, 0, 0, 0, 0, 0, 0, 0, 0, 0, 0, 0, 1, 1, 1, 1, 1, 1, 1, 1, 1, 1, 1, 1, 1, 1, 1, 1, 1, 1, 1, 1, 1, 1, 1, 1, 1, 1, 1, 1, 1, 1, 1, 1, 1, 1, 1, 1, 1, 1, 1, 1, 1, 1, 1, 0, 1, 1, 0, 1, 1, 1, 1, 1, 0, 0, 0, 0, 1, 1, 1, 1, 1, 1, 1, 1, 1, 1, 1, 1, 1, 1, 1, 0, 0, 0, 0, 0, 0, 0, 0, 0, 0, 0, 0, 0, 0, 0, 0, 0, 0, 0, 0, 0, 0, 0, 0, 0, 0, 0, 0, 0, 0, 0, 0, 0, 0, 0, 0, 0, 0, 0, 0, 0, 0, 0, 0, 0, 0, 0, 0, 0, 0, 0, 1, 1, 0, 1, 0, 1, 0, 0, 1, 1, 0, 0, 0, 0, 0, 1, 1, 0, 1, 0, 1, 0, 0, 1, 1, 0, 0, 0, 0, 0, 1, 1, 0, 1, 0, 1, 0, 0, 1, 1, 0, 0, 0, 0, 0, 1, 0, 0, 0, 0, 0, 0, 0, 0, 0, 0, 0, 0, 0, 0, 0, 0, 0, 0, 0, 0, 0, 0, 0, 0, 0, 0, 0, 0, 0, 0, 0, 0, 0, 0, 0, 0, 0, 0, 0, 0, 0, 0, 0, 0, 0, 0, 0, 0, 0, 0, 0, 0, 0, 0, 0, 0, 0, 0, 0, 0, 0, 0, 0, 0, 0, 0, 0, 0, 0, 0, 0, 0, 0, 0, 0, 0, 0, 0, 0, 0, 0, 0, 0, 0, 0, 0, 0, 0, 0, 0, 0, 0, 0, 0, 0, 0, 0, 0, 0, 0, 0, 0, 0, 0, 0, 0, 0, 0, 0, 0, 0, 0, 0, 0, 0, 0, 0, 0, 0, 0, 0, 0, 0, 0, 0, 0, 0, 0, 0, 0, 0, 0, 0, 0, 0, 0, 0, 0, 0, 0, 0, 0, 0, 0, 0, 0, 0, 0, 0, 0, 0, 0, 0, 0, 0, 0, 0, 0, 0, 0, 0, 0, 0, 0, 0, 0, 0, 0, 0, 0, 0, 0, 0, 0, 0, 0, 0, 0, 0, 0, 0, 0, 0, 0, 0, 0, 0, 0, 0, 0, 0, 0, 0, 0, 0, 0, 0, 0, 0, 0, 0, 0, 0, 0, 0, 0, 0, 0, 0, 0, 0, 0, 0, 0, 0, 0, 0, 0, 0, 0, 0, 0, 0, 0, 0, 0, 0, 0, 0, 0, 0, 0, 0, 0, 0, 0, 0, 0, 0, 0, 0, 0, 0, 0, 0, 0, 0, 0, 0, 0, 0, 0, 0, 0, 0, 0, 0, 0, 0, 0, 0, 0, 0, 0, 0, 0, 0, 0, 0, 0])
_k = set([(22, 23), (22, 31), (23, 24), (24, 25), (25, 32), (26, 27), (26, 310), (27, 30), (30, 33), (30, 314), (31, 32), (31, 315), (32, 36), (33, 35), (34, 37), (34, 39), (35, 36), (37, 38), (38, 40), (39, 41), (40, 321), (41, 320), (162, 163), (162, 167), (163, 184), (164, 165), (164, 185), (165, 166), (166, 215), (167, 170), (168, 171), (168, 172), (169, 170), (169, 173), (171, 211), (172, 174), (173, 177), (174, 175), (175, 178), (176, 177), (176, 179), (178, 180), (179, 181), (180, 182), (181, 183), (182, 185), (183, 184), (199, 200), (199, 210), (200, 201), (201, 202), (202, 203), (203, 204), (204, 205), (205, 206), (206, 207), (207, 208), (208, 209), (209, 210), (211, 215), (212, 213), (212, 218), (212, 220), (213, 214), (214, 216), (214, 218), (216, 219), (219, 220), (221, 222), (221, 223), (222, 224), (223, 224), (229, 232), (229, 233), (230, 231), (230, 234), (231, 244), (232, 243), (233, 235), (234, 236), (235, 238), (236, 237), (237, 240), (238, 239), (239, 241), (240, 242), (241, 243), (242, 244), (310, 311), (311, 314), (314, 318), (315, 317), (316, 319), (316, 321), (317, 318), (319, 320), (322, 323), (322, 331), (323, 324), (324, 325), (325, 332), (326, 327), (326, 342), (327, 330), (330, 333), (330, 346), (331, 332), (331, 347), (332, 336), (333, 335), (334, 337), (334, 339), (335, 336), (337, 338), (338, 340), (339, 341), (340, 353), (341, 352), (342, 343), (343, 346), (346, 350), (347, 349), (348, 351), (348, 353), (349, 350), (351, 352)])
me_windmill.attributes.new('sharp_edge', 'BOOLEAN', 'EDGE').data.foreach_set('value', [ (min(e.vertices), max(e.vertices)) in _k for e in me_windmill.edges])
_uv = me_windmill.uv_layers.new(name='UVMap')
_uv.uv.foreach_set('vector', [0.5794, 0.005116, 0.7864, 0.005169, 0.7857, 0.2846, 0.5798, 0.2846, 0.1004, 0.3839, 0.009483, 0.2834, 0.1916, 0.2835, 0.1916, 0.2835, 0.1912, 0.004074, 0.3981, 0.004832, 0.3975, 0.2843, 0.3871, 0.7971, 0.3871, 0.5823, 0.3923, 0.5823, 0.3923, 0.7971, 0.6945, 0.5809, 0.6996, 0.5809, 0.6996, 0.7962, 0.6945, 0.7962, 0.6919, 0.7999, 0.6919, 0.8037, 0.5439, 0.8037, 0.5439, 0.7999, 0.4064, 0.8107, 0.3975, 0.8052, 0.5451, 0.8052, 0.5449, 0.8109, 0.5442, 0.7974, 0.397, 0.7974, 0.397, 0.58, 0.5442, 0.58, 0.5445, 0.5722, 0.696, 0.5714, 0.692, 0.5771, 0.5442, 0.578, 0.6844, 0.5628, 0.6959, 0.5695, 0.5439, 0.5704, 0.5439, 0.5629, 0.5445, 0.5722, 0.5442, 0.578, 0.3969, 0.5771, 0.393, 0.5714, 0.6915, 0.58, 0.6915, 0.7974, 0.5442, 0.7974, 0.5442, 0.58, 0.5439, 0.8037, 0.3977, 0.8037, 0.3977, 0.7999, 0.5439, 0.7999, 0.5451, 0.8052, 0.6925, 0.8054, 0.6837, 0.8109, 0.5449, 0.8109, 0.3716, 0.7892, 0.3716, 0.5854, 0.3831, 0.58, 0.3831, 0.7959, 0.714, 0.5866, 0.714, 0.7901, 0.7032, 0.7955, 0.7032, 0.5812, 0.4024, 0.5626, 0.5439, 0.5629, 0.5439, 0.5704, 0.3932, 0.5701, 0.1993, 0.2935, 0.3874, 0.2935, 0.3874, 0.4411, 0.1993, 0.4411, 0.5794, 0.005116, 0.5798, 0.2846, 0.3975, 0.2843, 0.3981, 0.004832, 0.9517, 0.4683, 0.9461, 0.4683, 0.9465, 0.2062, 0.9511, 0.2062, 0.9357, 0.4682, 0.9301, 0.4682, 0.9307, 0.2061, 0.9356, 0.2061, 0.9276, 0.4682, 0.9211, 0.4681, 0.9231, 0.2061, 0.9282, 0.2061, 0.9385, 0.1096, 0.9344, 0.1095, 0.9345, 0.1049, 0.9386, 0.1051, 0.9438, 0.2061, 0.9386, 0.206, 0.9385, 0.1096, 0.9431, 0.1097, 0.9252, 0.2057, 0.9254, 0.1094, 0.9296, 0.1094, 0.9296, 0.2057, 0.9343, 0.2058, 0.9344, 0.1095, 0.9385, 0.1096, 0.9386, 0.206, 0.9343, 0.2058, 0.9296, 0.2057, 0.9296, 0.1094, 0.9344, 0.1095, 0.944, 0.4683, 0.9379, 0.4682, 0.9386, 0.206, 0.9438, 0.2061, 0.9461, 0.4683, 0.944, 0.4683, 0.9438, 0.2061, 0.9465, 0.2062, 0.9292, 0.1056, 0.9338, 0.1056, 0.9338, 0.108, 0.9292, 0.108, 0.9276, 0.4682, 0.9282, 0.2061, 0.9307, 0.2061, 0.9301, 0.4682, 0.9393, 0.1047, 0.9418, 0.1047, 0.9418, 0.1092, 0.9393, 0.1092, 0.9357, 0.4682, 0.9356, 0.2061, 0.9386, 0.206, 0.9379, 0.4682, 0.9033, 0.2965, 0.9014, 0.2965, 0.9013, 0.2939, 0.9032, 0.2938, 0.9014, 0.2983, 0.9015, 0.301, 0.8328, 0.3023, 0.8327, 0.2997, 0.9014, 0.2983, 0.8327, 0.2997, 0.8327, 0.2978, 0.9014, 0.2965, 0.9013, 0.2939, 0.9014, 0.2965, 0.8327, 0.2978, 0.8326, 0.2952, 0.9013, 0.2939, 0.8326, 0.2952, 0.8326, 0.2933, 0.9013, 0.292, 0.3978, 0.3972, 0.4005, 0.3972, 0.4005, 0.4001, 0.3978, 0.4001, 0.4005, 0.4057, 0.4005, 0.4028, 0.7385, 0.4028, 0.7385, 0.4057, 0.4005, 0.3945, 0.7385, 0.3945, 0.7385, 0.3972, 0.4005, 0.3972, 0.4005, 0.4001, 0.4005, 0.3972, 0.7385, 0.3972, 0.7385, 0.4001, 0.4005, 0.4001, 0.7385, 0.4001, 0.7385, 0.4028, 0.4005, 0.4028, 0.3985, 0.4346, 0.4012, 0.4346, 0.4012, 0.4376, 0.3985, 0.4376, 0.4012, 0.4432, 0.4012, 0.4402, 0.7392, 0.4402, 0.7392, 0.4432, 0.4012, 0.432, 0.7392, 0.432, 0.7392, 0.4346, 0.4012, 0.4346, 0.4012, 0.4376, 0.4012, 0.4346, 0.7392, 0.4346, 0.7392, 0.4376, 0.4012, 0.4376, 0.7392, 0.4376, 0.7392, 0.4402, 0.4012, 0.4402, 0.3976, 0.4158, 0.4003, 0.4158, 0.4003, 0.4187, 0.3976, 0.4187, 0.4003, 0.4244, 0.4003, 0.4214, 0.7383, 0.4214, 0.7383, 0.4244, 0.4003, 0.4131, 0.7383, 0.4131, 0.7383, 0.4158, 0.4003, 0.4158, 0.4003, 0.4187, 0.4003, 0.4158, 0.7383, 0.4158, 0.7383, 0.4187, 0.4003, 0.4187, 0.7383, 0.4187, 0.7383, 0.4214, 0.4003, 0.4214, 0.9043, 0.3174, 0.9024, 0.3175, 0.9023, 0.3149, 0.9042, 0.3148, 0.9025, 0.3193, 0.9025, 0.322, 0.8339, 0.3241, 0.8338, 0.3215, 0.9025, 0.3193, 0.8338, 0.3215, 0.8337, 0.3196, 0.9024, 0.3175, 0.9023, 0.3149, 0.9024, 0.3175, 0.8337, 0.3196, 0.8336, 0.317, 0.9023, 0.3149, 0.8336, 0.317, 0.8336, 0.3152, 0.9023, 0.313, 0.8234, 0.2975, 0.8216, 0.2975, 0.8215, 0.2949, 0.8234, 0.2949, 0.8216, 0.2994, 0.8216, 0.302, 0.7529, 0.3029, 0.7529, 0.3002, 0.8216, 0.2994, 0.7529, 0.3002, 0.7529, 0.2984, 0.8216, 0.2975, 0.8215, 0.2949, 0.8216, 0.2975, 0.7529, 0.2984, 0.7528, 0.2957, 0.8215, 0.2949, 0.7528, 0.2957, 0.7528, 0.2939, 0.8215, 0.293, 0.8203, 0.3193, 0.8184, 0.3193, 0.8184, 0.3167, 0.8203, 0.3166, 0.8185, 0.3211, 0.8185, 0.3238, 0.7498, 0.3251, 0.7498, 0.3224, 0.8185, 0.3211, 0.7498, 0.3224, 0.7497, 0.3206, 0.8184, 0.3193, 0.8184, 0.3167, 0.8184, 0.3193, 0.7497, 0.3206, 0.7497, 0.318, 0.8184, 0.3167, 0.7497, 0.318, 0.7496, 0.3161, 0.8184, 0.3148, 0.9069, 0.4044, 0.9051, 0.4044, 0.905, 0.4018, 0.9069, 0.4018, 0.9051, 0.4063, 0.9052, 0.4089, 0.8365, 0.4104, 0.8364, 0.4078, 0.9051, 0.4063, 0.8364, 0.4078, 0.8364, 0.406, 0.9051, 0.4044, 0.905, 0.4018, 0.9051, 0.4044, 0.8364, 0.406, 0.8363, 0.4033, 0.905, 0.4018, 0.8363, 0.4033, 0.8363, 0.4015, 0.905, 0.4, 0.9051, 0.4274, 0.9032, 0.4273, 0.9033, 0.4247, 0.9051, 0.4247, 0.9032, 0.4292, 0.9032, 0.4318, 0.8345, 0.4308, 0.8345, 0.4282, 0.9032, 0.4292, 0.8345, 0.4282, 0.8345, 0.4263, 0.9032, 0.4273, 0.9033, 0.4247, 0.9032, 0.4273, 0.8345, 0.4263, 0.8346, 0.4237, 0.9033, 0.4247, 0.8346, 0.4237, 0.8346, 0.4218, 0.9033, 0.4229, 0.9082, 0.4485, 0.9063, 0.4486, 0.9062, 0.4459, 0.9081, 0.4459, 0.9063, 0.4504, 0.9064, 0.453, 0.8377, 0.4547, 0.8376, 0.4521, 0.9063, 0.4504, 0.8376, 0.4521, 0.8376, 0.4503, 0.9063, 0.4486, 0.9062, 0.4459, 0.9063, 0.4486, 0.8376, 0.4503, 0.8375, 0.4476, 0.9062, 0.4459, 0.8375, 0.4476, 0.8375, 0.4458, 0.9062, 0.4441, 0.8941, 0.4715, 0.8923, 0.4714, 0.8923, 0.4688, 0.8942, 0.4688, 0.8922, 0.4733, 0.8922, 0.4759, 0.8235, 0.4752, 0.8235, 0.4725, 0.8922, 0.4733, 0.8235, 0.4725, 0.8236, 0.4707, 0.8923, 0.4714, 0.8923, 0.4688, 0.8923, 0.4714, 0.8236, 0.4707, 0.8236, 0.468, 0.8923, 0.4688, 0.8236, 0.468, 0.8236, 0.4662, 0.8923, 0.467, 0.8903, 0.4911, 0.8884, 0.4911, 0.8884, 0.4885, 0.8903, 0.4885, 0.8884, 0.493, 0.8884, 0.4956, 0.8196, 0.495, 0.8197, 0.4924, 0.8884, 0.493, 0.8197, 0.4924, 0.8197, 0.4905, 0.8884, 0.4911, 0.8884, 0.4885, 0.8884, 0.4911, 0.8197, 0.4905, 0.8197, 0.4879, 0.8884, 0.4885, 0.8197, 0.4879, 0.8197, 0.4861, 0.8884, 0.4866, 0.8896, 0.5093, 0.8877, 0.5094, 0.8876, 0.5067, 0.8895, 0.5067, 0.8878, 0.5112, 0.8879, 0.5138, 0.8192, 0.5162, 0.8191, 0.5135, 0.8878, 0.5112, 0.8191, 0.5135, 0.819, 0.5117, 0.8877, 0.5094, 0.8876, 0.5067, 0.8877, 0.5094, 0.819, 0.5117, 0.8189, 0.5091, 0.8876, 0.5067, 0.8189, 0.5091, 0.8189, 0.5072, 0.8875, 0.5049, 0.8873, 0.528, 0.8854, 0.5281, 0.8854, 0.5255, 0.8872, 0.5254, 0.8855, 0.53, 0.8856, 0.5326, 0.8169, 0.5345, 0.8168, 0.5318, 0.8855, 0.53, 0.8168, 0.5318, 0.8168, 0.53, 0.8854, 0.5281, 0.8854, 0.5255, 0.8854, 0.5281, 0.8168, 0.53, 0.8167, 0.5274, 0.8854, 0.5255, 0.8167, 0.5274, 0.8166, 0.5255, 0.8853, 0.5236, 0.8877, 0.5466, 0.8858, 0.5466, 0.8859, 0.544, 0.8878, 0.544, 0.8858, 0.5484, 0.8858, 0.5511, 0.8171, 0.55, 0.8171, 0.5474, 0.8858, 0.5484, 0.8171, 0.5474, 0.8171, 0.5455, 0.8858, 0.5466, 0.8859, 0.544, 0.8858, 0.5466, 0.8171, 0.5455, 0.8172, 0.5429, 0.8859, 0.544, 0.8172, 0.5429, 0.8172, 0.541, 0.8859, 0.5421, 0.7496, 0.9921, 0.6636, 0.9921, 0.6631, 0.8385, 0.7497, 0.8385, 0.7496, 0.9921, 0.7497, 0.8385, 0.8342, 0.8384, 0.8339, 0.9921, 0.9922, 0.8386, 0.9919, 0.9922, 0.9139, 0.9922, 0.9135, 0.8385, 0.005309, 0.8392, 0.08558, 0.8392, 0.0857, 0.9923, 0.00576, 0.9923, 0.1699, 0.8392, 0.2563, 0.8392, 0.2563, 0.9922, 0.1699, 0.9922, 0.2563, 0.9922, 0.2563, 0.8392, 0.3406, 0.8391, 0.3406, 0.9922, 0.3406, 0.8391, 0.4207, 0.8391, 0.4207, 0.9922, 0.3406, 0.9922, 0.4207, 0.9922, 0.4207, 0.8391, 0.4985, 0.8387, 0.4986, 0.9923, 0.579, 0.9922, 0.4986, 0.9923, 0.4985, 0.8387, 0.5783, 0.8386, 0.3333, 0.5634, 0.3483, 0.6472, 0.3188, 0.7276, 0.1825, 0.6357, 0.1679, 0.7966, 0.1825, 0.6357, 0.3188, 0.7276, 0.2526, 0.7818, 0.03168, 0.7022, 0.1825, 0.6357, 0.1679, 0.7966, 0.08681, 0.7679, 0.04625, 0.5388, 0.1825, 0.6357, 0.03168, 0.7022, 0.01672, 0.6184, 0.1971, 0.4698, 0.1825, 0.6357, 0.04625, 0.5388, 0.1124, 0.4845, 0.3333, 0.5634, 0.1825, 0.6357, 0.1971, 0.4698, 0.2782, 0.4985, 0.7575, 0.8255, 0.6785, 0.8255, 0.6785, 0.8192, 0.7575, 0.8192, 0.7575, 0.8255, 0.7575, 0.8192, 0.839, 0.8192, 0.839, 0.8255, 0.9216, 0.8255, 0.839, 0.8255, 0.839, 0.8192, 0.9216, 0.8192, 0.006416, 0.8255, 0.006416, 0.8192, 0.08542, 0.8192, 0.08542, 0.8255, 0.1596, 0.8255, 0.08542, 0.8255, 0.08542, 0.8192, 0.1596, 0.8192, 0.1596, 0.8255, 0.1596, 0.8192, 0.2337, 0.8192, 0.2337, 0.8255, 0.3103, 0.8255, 0.2337, 0.8255, 0.2337, 0.8192, 0.3103, 0.8192, 0.3103, 0.8255, 0.3103, 0.8192, 0.3881, 0.8192, 0.3881, 0.8255, 0.4634, 0.8255, 0.3881, 0.8255, 0.3881, 0.8192, 0.4634, 0.8192, 0.4634, 0.8255, 0.4634, 0.8192, 0.5363, 0.8192, 0.5363, 0.8255, 0.6056, 0.8255, 0.5363, 0.8255, 0.5363, 0.8192, 0.6056, 0.8192, 0.6056, 0.8255, 0.6056, 0.8192, 0.6785, 0.8192, 0.6785, 0.8255, 0.3303, 0.7332, 0.3254, 0.7297, 0.3556, 0.6466, 0.361, 0.6475, 0.3303, 0.7332, 0.2602, 0.7925, 0.2573, 0.7875, 0.3254, 0.7297, 0.1694, 0.8097, 0.1696, 0.8035, 0.2573, 0.7875, 0.2602, 0.7925, 0.1694, 0.8097, 0.08246, 0.7784, 0.08588, 0.7737, 0.1696, 0.8035, 0.02247, 0.709, 0.02807, 0.7065, 0.08588, 0.7737, 0.08246, 0.7784, 0.02247, 0.709, 0.005891, 0.6195, 0.01186, 0.6197, 0.02807, 0.7065, 0.0366, 0.5338, 0.1067, 0.4746, 0.1092, 0.4795, 0.04111, 0.5373, 0.1975, 0.4574, 0.1973, 0.4636, 0.1092, 0.4795, 0.1067, 0.4746, 0.1975, 0.4574, 0.2845, 0.4886, 0.281, 0.4934, 0.1973, 0.4636, 0.3444, 0.558, 0.3388, 0.5606, 0.281, 0.4934, 0.2845, 0.4886, 0.3444, 0.558, 0.361, 0.6475, 0.3556, 0.6466, 0.3388, 0.5606, 0.0366, 0.5338, 0.04111, 0.5373, 0.01186, 0.6197, 0.005891, 0.6195, 0.1699, 0.8392, 0.1699, 0.9922, 0.0857, 0.9923, 0.08558, 0.8392, 0.8964, 0.8383, 0.9135, 0.8385, 0.8964, 0.84, 0.8342, 0.8384, 0.8536, 0.8399, 0.8529, 0.9565, 0.8339, 0.9921, 0.8606, 0.8315, 0.8901, 0.8313, 0.8901, 0.8332, 0.8608, 0.8332, 0.8709, 0.91, 0.8708, 0.9543, 0.8639, 0.9544, 0.864, 0.9103, 0.8536, 0.8399, 0.8607, 0.8398, 0.8598, 0.956, 0.8529, 0.9565, 0.8607, 0.8394, 0.8608, 0.8332, 0.8901, 0.8332, 0.8899, 0.8394, 0.89, 0.956, 0.89, 0.8402, 0.8964, 0.84, 0.8971, 0.9566, 0.8342, 0.8384, 0.8537, 0.8383, 0.8536, 0.8399, 0.5783, 0.8386, 0.6631, 0.8385, 0.6452, 0.9095, 0.5943, 0.9091, 0.6452, 0.9095, 0.6631, 0.8385, 0.6636, 0.9921, 0.6448, 0.9605, 0.579, 0.9922, 0.5783, 0.8386, 0.5943, 0.9091, 0.5943, 0.9605, 0.6448, 0.9605, 0.6636, 0.9921, 0.579, 0.9922, 0.5943, 0.9605, 0.6216, 0.9576, 0.6143, 0.9581, 0.6147, 0.9118, 0.622, 0.9113, 0.6367, 0.9593, 0.6371, 0.9106, 0.6452, 0.9095, 0.6448, 0.9605, 0.6054, 0.9574, 0.6054, 0.9113, 0.6126, 0.9124, 0.6126, 0.958, 0.602, 0.9101, 0.6025, 0.9594, 0.5943, 0.9605, 0.5943, 0.9091, 0.8529, 0.9565, 0.8971, 0.9566, 0.9139, 0.9922, 0.8339, 0.9921, 0.8971, 0.9566, 0.8964, 0.84, 0.9135, 0.8385, 0.9139, 0.9922, 0.1822, 0.3621, 0.1822, 0.3891, 0.1794, 0.3891, 0.1794, 0.3621, 0.1822, 0.3621, 0.1849, 0.3621, 0.1849, 0.3891, 0.1822, 0.3891, 0.163, 0.3891, 0.163, 0.3621, 0.1657, 0.3621, 0.1657, 0.3891, 0.1685, 0.3891, 0.1657, 0.3891, 0.1657, 0.3621, 0.1685, 0.3621, 0.1712, 0.3621, 0.1712, 0.3891, 0.1685, 0.3891, 0.1685, 0.3621, 0.1712, 0.3621, 0.1739, 0.3621, 0.1739, 0.3891, 0.1712, 0.3891, 0.1767, 0.3621, 0.1767, 0.3891, 0.1739, 0.3891, 0.1739, 0.3621, 0.1767, 0.3621, 0.1794, 0.3621, 0.1794, 0.3891, 0.1767, 0.3891, 0.1296, 0.3704, 0.1361, 0.365, 0.1381, 0.3773, 0.1282, 0.3798, 0.1325, 0.3878, 0.1282, 0.3798, 0.1381, 0.3773, 0.1381, 0.3773, 0.1466, 0.3842, 0.1402, 0.3896, 0.1325, 0.3878, 0.1481, 0.3748, 0.1466, 0.3842, 0.1381, 0.3773, 0.1381, 0.3773, 0.1361, 0.365, 0.1437, 0.3669, 0.1481, 0.3748, 0.07, 0.4817, 0.01194, 0.4817, 0.01217, 0.3682, 0.07, 0.3679, 0.1527, 0.4497, 0.1037, 0.4492, 0.1029, 0.4029, 0.1533, 0.4034, 0.8327, 0.2978, 0.8308, 0.2978, 0.8308, 0.2952, 0.8326, 0.2952, 0.7385, 0.3972, 0.7412, 0.3972, 0.7412, 0.4001, 0.7385, 0.4001, 0.7392, 0.4346, 0.7419, 0.4346, 0.7419, 0.4376, 0.7392, 0.4376, 0.7383, 0.4158, 0.741, 0.4158, 0.741, 0.4187, 0.7383, 0.4187, 0.8337, 0.3196, 0.8318, 0.3197, 0.8318, 0.3171, 0.8336, 0.317, 0.7529, 0.2984, 0.751, 0.2984, 0.7509, 0.2958, 0.7528, 0.2957, 0.7497, 0.3206, 0.7479, 0.3206, 0.7478, 0.318, 0.7497, 0.318, 0.8364, 0.406, 0.8345, 0.406, 0.8344, 0.4034, 0.8363, 0.4033, 0.8345, 0.4263, 0.8327, 0.4263, 0.8327, 0.4236, 0.8346, 0.4237, 0.8376, 0.4503, 0.8357, 0.4503, 0.8356, 0.4477, 0.8375, 0.4476, 0.8236, 0.4707, 0.8217, 0.4707, 0.8217, 0.468, 0.8236, 0.468, 0.8197, 0.4905, 0.8178, 0.4905, 0.8178, 0.4879, 0.8197, 0.4879, 0.819, 0.5117, 0.8172, 0.5118, 0.8171, 0.5091, 0.8189, 0.5091, 0.8168, 0.53, 0.8149, 0.5301, 0.8148, 0.5274, 0.8167, 0.5274, 0.8171, 0.5455, 0.8153, 0.5455, 0.8153, 0.5429, 0.8172, 0.5429, 0.818, 0.2348, 0.7983, 0.2348, 0.7983, 0.1957, 0.818, 0.1957, 0.8364, 0.2348, 0.8364, 0.1957, 0.856, 0.1957, 0.856, 0.2348, 0.8364, 0.1957, 0.8364, 0.2348, 0.818, 0.2348, 0.818, 0.1957, 0.8744, 0.2348, 0.856, 0.2348, 0.856, 0.1957, 0.8744, 0.1957, 0.9193, 0.09187, 0.8997, 0.09187, 0.8997, 0.05278, 0.9193, 0.05278, 0.8997, 0.09187, 0.8838, 0.09187, 0.8838, 0.05278, 0.8997, 0.05278, 0.9351, 0.05278, 0.9351, 0.09187, 0.9193, 0.09187, 0.9193, 0.05278, 0.8346, 0.2801, 0.8346, 0.241, 0.8543, 0.241, 0.8543, 0.2801, 0.8346, 0.241, 0.8346, 0.2801, 0.818, 0.2801, 0.818, 0.241, 0.818, 0.2801, 0.7983, 0.2801, 0.7983, 0.241, 0.818, 0.241, 0.8709, 0.2801, 0.8543, 0.2801, 0.8543, 0.241, 0.8709, 0.241, 0.8381, 0.1878, 0.8381, 0.1488, 0.8608, 0.1488, 0.8608, 0.1878, 0.8198, 0.1878, 0.8198, 0.1488, 0.8381, 0.1488, 0.8381, 0.1878, 0.7969, 0.1488, 0.8198, 0.1488, 0.8198, 0.1878, 0.7969, 0.1878, 0.8792, 0.1878, 0.8608, 0.1878, 0.8608, 0.1488, 0.8792, 0.1488, 0.8588, 0.1411, 0.8361, 0.1411, 0.8361, 0.1021, 0.8588, 0.1021, 0.8361, 0.1411, 0.8203, 0.1411, 0.8203, 0.1021, 0.8361, 0.1021, 0.7975, 0.1411, 0.7975, 0.1021, 0.8203, 0.1021, 0.8203, 0.1411, 0.8588, 0.1411, 0.8588, 0.1021, 0.8746, 0.1021, 0.8746, 0.1411, 0.8362, 0.04762, 0.8196, 0.04762, 0.8196, 0.008584, 0.8362, 0.008583, 0.7972, 0.04762, 0.7972, 0.008584, 0.8196, 0.008584, 0.8196, 0.04762, 0.8585, 0.04762, 0.8585, 0.008583, 0.8752, 0.008583, 0.8752, 0.04762, 0.8585, 0.04762, 0.8362, 0.04762, 0.8362, 0.008583, 0.8585, 0.008583, 0.9219, 0.04847, 0.9036, 0.04847, 0.9036, 0.009463, 0.9219, 0.009463, 0.8812, 0.04847, 0.8812, 0.009463, 0.9036, 0.009463, 0.9036, 0.04847, 0.9442, 0.04847, 0.9442, 0.009463, 0.9626, 0.009463, 0.9626, 0.04847, 0.9442, 0.04847, 0.9219, 0.04847, 0.9219, 0.009463, 0.9442, 0.009463, 0.8356, 0.09402, 0.8198, 0.09402, 0.8198, 0.05498, 0.8356, 0.05498, 0.7974, 0.09402, 0.7974, 0.05498, 0.8198, 0.05498, 0.8198, 0.09402, 0.8737, 0.05498, 0.8737, 0.09402, 0.8579, 0.09402, 0.8579, 0.05498, 0.8579, 0.09402, 0.8356, 0.09402, 0.8356, 0.05498, 0.8579, 0.05498, 0.9351, 0.09187, 0.9351, 0.05278, 0.9548, 0.05278, 0.9548, 0.09187, 0.009788, 0.004014, 0.1912, 0.004074, 0.1916, 0.2835, 0.009483, 0.2834, 0.5798, 0.2846, 0.4884, 0.3843, 0.3975, 0.2843, 0.9231, 0.2061, 0.9211, 0.4681, 0.9186, 0.4681, 0.9207, 0.2061, 0.9301, 0.4682, 0.9357, 0.4682, 0.9354, 0.7303, 0.9307, 0.7302, 0.9461, 0.4683, 0.9517, 0.4683, 0.9511, 0.7303, 0.9463, 0.7304, 0.9211, 0.4681, 0.9276, 0.4682, 0.9281, 0.7302, 0.923, 0.7302, 0.9432, 0.8269, 0.9431, 0.831, 0.9385, 0.831, 0.9384, 0.8269, 0.9383, 0.7305, 0.9434, 0.7305, 0.9432, 0.8269, 0.9384, 0.8269, 0.9383, 0.7305, 0.9384, 0.8269, 0.9341, 0.827, 0.9339, 0.7307, 0.9477, 0.7306, 0.9475, 0.8269, 0.9432, 0.8269, 0.9434, 0.7305, 0.9289, 0.7307, 0.9339, 0.7307, 0.9341, 0.827, 0.9296, 0.827, 0.9379, 0.4682, 0.944, 0.4683, 0.9434, 0.7305, 0.9383, 0.7305, 0.9357, 0.4682, 0.9379, 0.4682, 0.9383, 0.7305, 0.9354, 0.7303, 0.9327, 0.8277, 0.9373, 0.8277, 0.9373, 0.8302, 0.9327, 0.8302, 0.9211, 0.4681, 0.923, 0.7302, 0.9206, 0.7302, 0.9186, 0.4681, 0.9441, 0.8303, 0.9441, 0.8278, 0.9487, 0.8278, 0.9487, 0.8303, 0.9461, 0.4683, 0.9463, 0.7304, 0.9434, 0.7305, 0.944, 0.4683, 0.9281, 0.7302, 0.9276, 0.4682, 0.9301, 0.4682, 0.9307, 0.7302, 0.9926, 0.4668, 0.9868, 0.4668, 0.9863, 0.205, 0.9909, 0.2051, 0.9754, 0.4668, 0.9696, 0.4667, 0.9719, 0.205, 0.9763, 0.205, 0.9671, 0.4667, 0.9607, 0.4667, 0.9643, 0.2047, 0.9693, 0.2049, 0.9801, 0.1087, 0.9801, 0.1047, 0.9847, 0.1048, 0.9846, 0.1088, 0.9839, 0.2049, 0.9789, 0.2049, 0.9801, 0.1087, 0.9846, 0.1088, 0.9839, 0.2049, 0.9846, 0.1088, 0.9887, 0.1088, 0.9884, 0.2047, 0.9743, 0.2046, 0.976, 0.1088, 0.9801, 0.1087, 0.9789, 0.2049, 0.9743, 0.2046, 0.9694, 0.2045, 0.9715, 0.1087, 0.976, 0.1088, 0.9843, 0.4668, 0.9779, 0.4668, 0.9789, 0.2049, 0.9839, 0.2049, 0.9868, 0.4668, 0.9843, 0.4668, 0.9839, 0.2049, 0.9863, 0.205, 0.9905, 0.1077, 0.986, 0.1077, 0.986, 0.1052, 0.9905, 0.1052, 0.9671, 0.4667, 0.9693, 0.2049, 0.9719, 0.205, 0.9696, 0.4667, 0.9743, 0.1074, 0.9743, 0.105, 0.9789, 0.105, 0.9789, 0.1074, 0.9754, 0.4668, 0.9763, 0.205, 0.9789, 0.2049, 0.9779, 0.4668, 0.9643, 0.2047, 0.9607, 0.4667, 0.9582, 0.4667, 0.9619, 0.2047, 0.9696, 0.4667, 0.9754, 0.4668, 0.9749, 0.7288, 0.9703, 0.7288, 0.9868, 0.4668, 0.9926, 0.4668, 0.9894, 0.7289, 0.985, 0.7289, 0.9607, 0.4667, 0.9671, 0.4667, 0.9679, 0.7288, 0.9628, 0.7288, 0.9822, 0.8248, 0.9822, 0.8288, 0.9776, 0.8288, 0.9776, 0.8248, 0.9773, 0.729, 0.9824, 0.7289, 0.9822, 0.8248, 0.9776, 0.8248, 0.9773, 0.729, 0.9776, 0.8248, 0.9735, 0.8247, 0.9728, 0.7292, 0.987, 0.7292, 0.9863, 0.8249, 0.9822, 0.8248, 0.9824, 0.7289, 0.9679, 0.7292, 0.9728, 0.7292, 0.9735, 0.8247, 0.969, 0.8247, 0.9779, 0.4668, 0.9843, 0.4668, 0.9824, 0.7289, 0.9773, 0.729, 0.9754, 0.4668, 0.9779, 0.4668, 0.9773, 0.729, 0.9749, 0.7288, 0.9718, 0.8259, 0.9764, 0.8259, 0.9764, 0.8284, 0.9718, 0.8284, 0.9607, 0.4667, 0.9628, 0.7288, 0.9603, 0.7288, 0.9582, 0.4667, 0.9836, 0.8285, 0.9836, 0.8261, 0.9882, 0.8261, 0.9882, 0.8285, 0.9868, 0.4668, 0.985, 0.7289, 0.9824, 0.7289, 0.9843, 0.4668, 0.9679, 0.7288, 0.9671, 0.4667, 0.9696, 0.4667, 0.9703, 0.7288, 0.8004, 0.5701, 0.7985, 0.5701, 0.7985, 0.5674, 0.8004, 0.5674, 0.7986, 0.5719, 0.7986, 0.5745, 0.7299, 0.5759, 0.7299, 0.5732, 0.7986, 0.5719, 0.7299, 0.5732, 0.7298, 0.5714, 0.7985, 0.5701, 0.7985, 0.5674, 0.7985, 0.5701, 0.7298, 0.5714, 0.7298, 0.5687, 0.7985, 0.5674, 0.7298, 0.5687, 0.7298, 0.5669, 0.7985, 0.5656, 0.5506, 0.337, 0.5533, 0.337, 0.5533, 0.3399, 0.5506, 0.3399, 0.5533, 0.3455, 0.5533, 0.3426, 0.8914, 0.3426, 0.8914, 0.3455, 0.5533, 0.3343, 0.8914, 0.3343, 0.8914, 0.337, 0.5533, 0.337, 0.5533, 0.3399, 0.5533, 0.337, 0.8914, 0.337, 0.8914, 0.3399, 0.5533, 0.3399, 0.8914, 0.3399, 0.8914, 0.3426, 0.5533, 0.3426, 0.55, 0.3752, 0.5527, 0.3752, 0.5527, 0.3781, 0.55, 0.3781, 0.5527, 0.3838, 0.5527, 0.3808, 0.8908, 0.3808, 0.8908, 0.3838, 0.5527, 0.3725, 0.8908, 0.3725, 0.8908, 0.3752, 0.5527, 0.3752, 0.5527, 0.3781, 0.5527, 0.3752, 0.8908, 0.3752, 0.8908, 0.3781, 0.5527, 0.3781, 0.8908, 0.3781, 0.8908, 0.3808, 0.5527, 0.3808, 0.5498, 0.3553, 0.5525, 0.3553, 0.5525, 0.3582, 0.5498, 0.3582, 0.5525, 0.3638, 0.5525, 0.3609, 0.8905, 0.3609, 0.8905, 0.3638, 0.5524, 0.3526, 0.8905, 0.3526, 0.8905, 0.3553, 0.5525, 0.3553, 0.5525, 0.3582, 0.5525, 0.3553, 0.8905, 0.3553, 0.8905, 0.3582, 0.5525, 0.3582, 0.8905, 0.3582, 0.8905, 0.3609, 0.5525, 0.3609, 0.8014, 0.591, 0.7996, 0.591, 0.7995, 0.5884, 0.8013, 0.5884, 0.7996, 0.5929, 0.7997, 0.5955, 0.731, 0.5977, 0.7309, 0.595, 0.7996, 0.5929, 0.7309, 0.595, 0.7309, 0.5932, 0.7996, 0.591, 0.7995, 0.5884, 0.7996, 0.591, 0.7309, 0.5932, 0.7308, 0.5906, 0.7995, 0.5884, 0.7308, 0.5906, 0.7307, 0.5887, 0.7994, 0.5866, 0.8012, 0.6122, 0.7993, 0.6123, 0.7993, 0.6096, 0.8012, 0.6096, 0.7993, 0.6141, 0.7993, 0.6168, 0.7306, 0.6168, 0.7306, 0.6141, 0.7993, 0.6141, 0.7306, 0.6141, 0.7306, 0.6123, 0.7993, 0.6123, 0.7993, 0.6096, 0.7993, 0.6123, 0.7306, 0.6123, 0.7306, 0.6097, 0.7993, 0.6096, 0.7306, 0.6097, 0.7306, 0.6078, 0.7993, 0.6078, 0.798, 0.6336, 0.7962, 0.6336, 0.7962, 0.631, 0.798, 0.631, 0.7962, 0.6355, 0.7963, 0.6381, 0.7276, 0.6394, 0.7275, 0.6368, 0.7962, 0.6355, 0.7275, 0.6368, 0.7275, 0.6349, 0.7962, 0.6336, 0.7962, 0.631, 0.7962, 0.6336, 0.7275, 0.6349, 0.7275, 0.6323, 0.7962, 0.631, 0.7275, 0.6323, 0.7274, 0.6305, 0.7961, 0.6291, 0.8003, 0.655, 0.7985, 0.655, 0.7984, 0.6524, 0.8003, 0.6524, 0.7985, 0.6568, 0.7986, 0.6595, 0.7299, 0.661, 0.7298, 0.6584, 0.7985, 0.6568, 0.7298, 0.6584, 0.7298, 0.6565, 0.7985, 0.655, 0.7984, 0.6524, 0.7985, 0.655, 0.7298, 0.6565, 0.7297, 0.6539, 0.7984, 0.6524, 0.7297, 0.6539, 0.7297, 0.652, 0.7984, 0.6505, 0.7985, 0.6779, 0.7967, 0.6779, 0.7967, 0.6753, 0.7985, 0.6753, 0.7966, 0.6797, 0.7966, 0.6824, 0.7279, 0.6813, 0.7279, 0.6787, 0.7966, 0.6797, 0.7279, 0.6787, 0.728, 0.6769, 0.7967, 0.6779, 0.7967, 0.6753, 0.7967, 0.6779, 0.728, 0.6769, 0.728, 0.6742, 0.7967, 0.6753, 0.728, 0.6742, 0.728, 0.6724, 0.7967, 0.6734, 0.8015, 0.6991, 0.7997, 0.6991, 0.7996, 0.6965, 0.8015, 0.6965, 0.7997, 0.701, 0.7998, 0.7036, 0.7311, 0.7053, 0.731, 0.7027, 0.7997, 0.701, 0.731, 0.7027, 0.731, 0.7008, 0.7997, 0.6991, 0.7996, 0.6965, 0.7997, 0.6991, 0.731, 0.7008, 0.731, 0.6982, 0.7996, 0.6965, 0.731, 0.6982, 0.7309, 0.6963, 0.7996, 0.6946, 0.8008, 0.7217, 0.7989, 0.7216, 0.7989, 0.719, 0.8008, 0.719, 0.7989, 0.7235, 0.7989, 0.7261, 0.7302, 0.7261, 0.7302, 0.7235, 0.7989, 0.7235, 0.7302, 0.7235, 0.7302, 0.7216, 0.7989, 0.7216, 0.7989, 0.719, 0.7989, 0.7216, 0.7302, 0.7216, 0.7302, 0.719, 0.7989, 0.719, 0.7302, 0.719, 0.7302, 0.7171, 0.7989, 0.7171, 0.8057, 0.7436, 0.8039, 0.7436, 0.8039, 0.7409, 0.8057, 0.7409, 0.8039, 0.7454, 0.8039, 0.748, 0.7351, 0.748, 0.7351, 0.7454, 0.8039, 0.7454, 0.7351, 0.7454, 0.7352, 0.7436, 0.8039, 0.7436, 0.8039, 0.7409, 0.8039, 0.7436, 0.7352, 0.7436, 0.7352, 0.7409, 0.8039, 0.7409, 0.7352, 0.7409, 0.7352, 0.7391, 0.8039, 0.7391, 0.805, 0.762, 0.8032, 0.7621, 0.8031, 0.7595, 0.805, 0.7594, 0.8032, 0.7639, 0.8033, 0.7666, 0.7347, 0.7689, 0.7346, 0.7663, 0.8032, 0.7639, 0.7346, 0.7663, 0.7345, 0.7644, 0.8032, 0.7621, 0.8031, 0.7595, 0.8032, 0.7621, 0.7345, 0.7644, 0.7344, 0.7618, 0.8031, 0.7595, 0.7344, 0.7618, 0.7343, 0.76, 0.803, 0.7576, 0.8028, 0.7808, 0.8009, 0.7808, 0.8008, 0.7782, 0.8027, 0.7782, 0.801, 0.7827, 0.801, 0.7853, 0.7324, 0.7872, 0.7323, 0.7846, 0.801, 0.7827, 0.7323, 0.7846, 0.7322, 0.7827, 0.8009, 0.7808, 0.8008, 0.7782, 0.8009, 0.7808, 0.7322, 0.7827, 0.7322, 0.7801, 0.8008, 0.7782, 0.7322, 0.7801, 0.7321, 0.7783, 0.8008, 0.7764, 0.8032, 0.7993, 0.8013, 0.7993, 0.8013, 0.7967, 0.8032, 0.7967, 0.8013, 0.8012, 0.8012, 0.8038, 0.7325, 0.8027, 0.7326, 0.8001, 0.8013, 0.8012, 0.7326, 0.8001, 0.7326, 0.7982, 0.8013, 0.7993, 0.8013, 0.7967, 0.8013, 0.7993, 0.7326, 0.7982, 0.7326, 0.7956, 0.8013, 0.7967, 0.7326, 0.7956, 0.7327, 0.7938, 0.8014, 0.7948, 0.7298, 0.5714, 0.7279, 0.5714, 0.7279, 0.5687, 0.7298, 0.5687, 0.8914, 0.337, 0.8941, 0.337, 0.8941, 0.3399, 0.8914, 0.3399, 0.8908, 0.3752, 0.8935, 0.3752, 0.8935, 0.3781, 0.8908, 0.3781, 0.8905, 0.3553, 0.8932, 0.3553, 0.8932, 0.3582, 0.8905, 0.3582, 0.7309, 0.5932, 0.729, 0.5933, 0.7289, 0.5906, 0.7308, 0.5906, 0.7306, 0.6123, 0.7288, 0.6123, 0.7287, 0.6097, 0.7306, 0.6097, 0.7275, 0.6349, 0.7256, 0.6349, 0.7256, 0.6323, 0.7275, 0.6323, 0.7298, 0.6565, 0.7279, 0.6565, 0.7279, 0.6539, 0.7297, 0.6539, 0.728, 0.6769, 0.7261, 0.6769, 0.7261, 0.6742, 0.728, 0.6742, 0.731, 0.7008, 0.7291, 0.7008, 0.7291, 0.6982, 0.731, 0.6982, 0.7302, 0.7216, 0.7283, 0.7216, 0.7284, 0.7189, 0.7302, 0.719, 0.7352, 0.7436, 0.7333, 0.7436, 0.7333, 0.7409, 0.7352, 0.7409, 0.7345, 0.7644, 0.7326, 0.7645, 0.7325, 0.7619, 0.7344, 0.7618, 0.7322, 0.7827, 0.7304, 0.7828, 0.7303, 0.7802, 0.7322, 0.7801, 0.7326, 0.7982, 0.7308, 0.7982, 0.7308, 0.7956, 0.7326, 0.7956, 0.8855, 0.5705, 0.8836, 0.5705, 0.8835, 0.5679, 0.8854, 0.5678, 0.8836, 0.5723, 0.8837, 0.575, 0.815, 0.5763, 0.8149, 0.5737, 0.8836, 0.5723, 0.8149, 0.5737, 0.8149, 0.5718, 0.8836, 0.5705, 0.8835, 0.5679, 0.8836, 0.5705, 0.8149, 0.5718, 0.8148, 0.5692, 0.8835, 0.5679, 0.8148, 0.5692, 0.8148, 0.5673, 0.8835, 0.566, 0.3504, 0.5098, 0.3531, 0.5098, 0.3531, 0.5128, 0.3504, 0.5128, 0.3531, 0.5184, 0.3531, 0.5155, 0.6912, 0.5155, 0.6912, 0.5184, 0.3531, 0.5072, 0.6912, 0.5072, 0.6912, 0.5098, 0.3531, 0.5098, 0.3531, 0.5128, 0.3531, 0.5098, 0.6912, 0.5098, 0.6912, 0.5128, 0.3531, 0.5128, 0.6912, 0.5128, 0.6912, 0.5155, 0.3531, 0.5155, 0.3498, 0.5447, 0.3525, 0.5447, 0.3525, 0.5477, 0.3498, 0.5477, 0.3525, 0.5533, 0.3525, 0.5503, 0.6906, 0.5503, 0.6906, 0.5533, 0.3525, 0.542, 0.6906, 0.542, 0.6906, 0.5447, 0.3525, 0.5447, 0.3525, 0.5477, 0.3525, 0.5447, 0.6906, 0.5447, 0.6906, 0.5477, 0.3525, 0.5477, 0.6906, 0.5477, 0.6906, 0.5503, 0.3525, 0.5503, 0.3502, 0.5272, 0.3529, 0.5272, 0.3529, 0.5301, 0.3502, 0.5301, 0.3529, 0.5357, 0.3529, 0.5328, 0.6909, 0.5328, 0.691, 0.5357, 0.3529, 0.5245, 0.6909, 0.5245, 0.6909, 0.5272, 0.3529, 0.5272, 0.3529, 0.5301, 0.3529, 0.5272, 0.6909, 0.5272, 0.6909, 0.5301, 0.3529, 0.5301, 0.6909, 0.5301, 0.6909, 0.5328, 0.3529, 0.5328, 0.8898, 0.5925, 0.8879, 0.5926, 0.8878, 0.5899, 0.8897, 0.5899, 0.888, 0.5944, 0.8881, 0.597, 0.8194, 0.5992, 0.8193, 0.5966, 0.888, 0.5944, 0.8193, 0.5966, 0.8192, 0.5947, 0.8879, 0.5926, 0.8878, 0.5899, 0.8879, 0.5926, 0.8192, 0.5947, 0.8191, 0.5921, 0.8878, 0.5899, 0.8191, 0.5921, 0.8191, 0.5902, 0.8878, 0.5881, 0.8895, 0.6134, 0.8877, 0.6134, 0.8876, 0.6108, 0.8895, 0.6107, 0.8877, 0.6152, 0.8877, 0.6179, 0.819, 0.6187, 0.819, 0.6161, 0.8877, 0.6152, 0.819, 0.6161, 0.819, 0.6142, 0.8877, 0.6134, 0.8876, 0.6108, 0.8877, 0.6134, 0.819, 0.6142, 0.8189, 0.6116, 0.8876, 0.6108, 0.8189, 0.6116, 0.8189, 0.6097, 0.8876, 0.6089, 0.8864, 0.6351, 0.8845, 0.6351, 0.8845, 0.6325, 0.8864, 0.6325, 0.8846, 0.637, 0.8846, 0.6396, 0.8159, 0.6409, 0.8159, 0.6383, 0.8846, 0.637, 0.8159, 0.6383, 0.8158, 0.6365, 0.8845, 0.6351, 0.8845, 0.6325, 0.8845, 0.6351, 0.8158, 0.6365, 0.8158, 0.6338, 0.8845, 0.6325, 0.8158, 0.6338, 0.8158, 0.632, 0.8845, 0.6307, 0.8843, 0.6565, 0.8824, 0.6565, 0.8824, 0.6539, 0.8842, 0.6539, 0.8825, 0.6584, 0.8825, 0.661, 0.8138, 0.6625, 0.8138, 0.6599, 0.8825, 0.6584, 0.8138, 0.6599, 0.8137, 0.658, 0.8824, 0.6565, 0.8824, 0.6539, 0.8824, 0.6565, 0.8137, 0.658, 0.8137, 0.6554, 0.8824, 0.6539, 0.8137, 0.6554, 0.8136, 0.6536, 0.8823, 0.652, 0.8825, 0.6794, 0.8806, 0.6794, 0.8806, 0.6768, 0.8825, 0.6768, 0.8806, 0.6813, 0.8805, 0.6839, 0.8118, 0.6829, 0.8119, 0.6802, 0.8806, 0.6813, 0.8119, 0.6802, 0.8119, 0.6784, 0.8806, 0.6794, 0.8806, 0.6768, 0.8806, 0.6794, 0.8119, 0.6784, 0.8119, 0.6758, 0.8806, 0.6768, 0.8119, 0.6758, 0.812, 0.6739, 0.8807, 0.6749, 0.8899, 0.7006, 0.888, 0.7006, 0.888, 0.698, 0.8899, 0.698, 0.8881, 0.7025, 0.8882, 0.7051, 0.8195, 0.7068, 0.8194, 0.7042, 0.8881, 0.7025, 0.8194, 0.7042, 0.8194, 0.7023, 0.888, 0.7006, 0.888, 0.698, 0.888, 0.7006, 0.8194, 0.7023, 0.8193, 0.6997, 0.888, 0.698, 0.8193, 0.6997, 0.8192, 0.6979, 0.8879, 0.6962, 0.8891, 0.7235, 0.8873, 0.7235, 0.8873, 0.7209, 0.8892, 0.7209, 0.8872, 0.7254, 0.8872, 0.728, 0.8185, 0.7272, 0.8185, 0.7246, 0.8872, 0.7254, 0.8185, 0.7246, 0.8186, 0.7228, 0.8873, 0.7235, 0.8873, 0.7209, 0.8873, 0.7235, 0.8186, 0.7228, 0.8186, 0.7201, 0.8873, 0.7209, 0.8186, 0.7201, 0.8186, 0.7183, 0.8873, 0.719, 0.8875, 0.7443, 0.8856, 0.7443, 0.8856, 0.7417, 0.8875, 0.7417, 0.8856, 0.7461, 0.8856, 0.7488, 0.8168, 0.7482, 0.8169, 0.7456, 0.8856, 0.7461, 0.8169, 0.7456, 0.8169, 0.7437, 0.8856, 0.7443, 0.8856, 0.7417, 0.8856, 0.7443, 0.8169, 0.7437, 0.8169, 0.7411, 0.8856, 0.7417, 0.8169, 0.7411, 0.8169, 0.7392, 0.8856, 0.7398, 0.8868, 0.7625, 0.8849, 0.7625, 0.8848, 0.7599, 0.8867, 0.7598, 0.885, 0.7644, 0.8851, 0.767, 0.8164, 0.7693, 0.8163, 0.7667, 0.885, 0.7644, 0.8163, 0.7667, 0.8162, 0.7649, 0.8849, 0.7625, 0.8848, 0.7599, 0.8849, 0.7625, 0.8162, 0.7649, 0.8161, 0.7622, 0.8848, 0.7599, 0.8161, 0.7622, 0.8161, 0.7604, 0.8847, 0.758, 0.8845, 0.7812, 0.8827, 0.7813, 0.8826, 0.7786, 0.8844, 0.7786, 0.8827, 0.7831, 0.8828, 0.7858, 0.8141, 0.7876, 0.814, 0.785, 0.8827, 0.7831, 0.814, 0.785, 0.814, 0.7832, 0.8827, 0.7813, 0.8826, 0.7786, 0.8827, 0.7813, 0.814, 0.7832, 0.8139, 0.7805, 0.8826, 0.7786, 0.8139, 0.7805, 0.8138, 0.7787, 0.8825, 0.7768, 0.8849, 0.7998, 0.883, 0.7998, 0.8831, 0.7971, 0.885, 0.7972, 0.883, 0.8016, 0.883, 0.8042, 0.8143, 0.8032, 0.8143, 0.8005, 0.883, 0.8016, 0.8143, 0.8005, 0.8143, 0.7987, 0.883, 0.7998, 0.8831, 0.7971, 0.883, 0.7998, 0.8143, 0.7987, 0.8144, 0.7961, 0.8831, 0.7971, 0.8144, 0.7961, 0.8144, 0.7942, 0.8831, 0.7953, 0.8149, 0.5718, 0.813, 0.5718, 0.813, 0.5692, 0.8148, 0.5692, 0.6912, 0.5098, 0.6939, 0.5098, 0.6939, 0.5128, 0.6912, 0.5128, 0.6906, 0.5447, 0.6933, 0.5447, 0.6933, 0.5477, 0.6906, 0.5477, 0.6909, 0.5272, 0.6936, 0.5272, 0.6936, 0.5301, 0.6909, 0.5301, 0.8192, 0.5947, 0.8174, 0.5948, 0.8173, 0.5921, 0.8191, 0.5921, 0.819, 0.6142, 0.8171, 0.6143, 0.8171, 0.6116, 0.8189, 0.6116, 0.8158, 0.6365, 0.814, 0.6365, 0.8139, 0.6339, 0.8158, 0.6338, 0.8137, 0.658, 0.8118, 0.6581, 0.8118, 0.6555, 0.8137, 0.6554, 0.8119, 0.6784, 0.81, 0.6784, 0.81, 0.6757, 0.8119, 0.6758, 0.8194, 0.7023, 0.8175, 0.7024, 0.8174, 0.6998, 0.8193, 0.6997, 0.8186, 0.7228, 0.8167, 0.7227, 0.8167, 0.7201, 0.8186, 0.7201, 0.8169, 0.7437, 0.815, 0.7437, 0.815, 0.7411, 0.8169, 0.7411, 0.8162, 0.7649, 0.8144, 0.7649, 0.8143, 0.7623, 0.8161, 0.7622, 0.814, 0.7832, 0.8121, 0.7832, 0.812, 0.7806, 0.8139, 0.7805, 0.8143, 0.7987, 0.8125, 0.7987, 0.8125, 0.796, 0.8144, 0.7961, 0.7399, 0.2966, 0.7376, 0.2967, 0.7376, 0.294, 0.7399, 0.294, 0.7376, 0.2985, 0.7377, 0.3011, 0.669, 0.3025, 0.6689, 0.2998, 0.7376, 0.2985, 0.6689, 0.2998, 0.6689, 0.298, 0.7376, 0.2967, 0.7376, 0.294, 0.7376, 0.2967, 0.6689, 0.298, 0.6689, 0.2954, 0.7376, 0.294, 0.6689, 0.2954, 0.6688, 0.2935, 0.7375, 0.2922, 0.3526, 0.4546, 0.3553, 0.4546, 0.3553, 0.4575, 0.3526, 0.4575, 0.3553, 0.4632, 0.3553, 0.4602, 0.6933, 0.4602, 0.6933, 0.4632, 0.3553, 0.4519, 0.6933, 0.4519, 0.6933, 0.4546, 0.3553, 0.4546, 0.3553, 0.4575, 0.3553, 0.4546, 0.6933, 0.4546, 0.6933, 0.4575, 0.3553, 0.4575, 0.6933, 0.4575, 0.6933, 0.4602, 0.3553, 0.4602, 0.3513, 0.4901, 0.354, 0.4901, 0.354, 0.4931, 0.3513, 0.4931, 0.354, 0.4987, 0.354, 0.4957, 0.692, 0.4957, 0.692, 0.4987, 0.354, 0.4874, 0.692, 0.4874, 0.692, 0.4901, 0.354, 0.4901, 0.354, 0.4931, 0.354, 0.4901, 0.692, 0.4901, 0.692, 0.4931, 0.354, 0.4931, 0.692, 0.4931, 0.692, 0.4957, 0.354, 0.4957, 0.351, 0.4719, 0.3537, 0.4719, 0.3537, 0.4749, 0.351, 0.4749, 0.3537, 0.4805, 0.3537, 0.4775, 0.6918, 0.4775, 0.6918, 0.4805, 0.3537, 0.4693, 0.6918, 0.4693, 0.6918, 0.4719, 0.3537, 0.4719, 0.3537, 0.4749, 0.3537, 0.4719, 0.6918, 0.4719, 0.6918, 0.4749, 0.3537, 0.4749, 0.6918, 0.4749, 0.6918, 0.4775, 0.3537, 0.4775, 0.7405, 0.3176, 0.7386, 0.3177, 0.7385, 0.315, 0.7404, 0.315, 0.7387, 0.3195, 0.7388, 0.3221, 0.6701, 0.3243, 0.67, 0.3217, 0.7387, 0.3195, 0.67, 0.3217, 0.6699, 0.3198, 0.7386, 0.3177, 0.7385, 0.315, 0.7386, 0.3177, 0.6699, 0.3198, 0.6699, 0.3172, 0.7385, 0.315, 0.6699, 0.3172, 0.6698, 0.3153, 0.7385, 0.3132, 0.6586, 0.2977, 0.6567, 0.2978, 0.6567, 0.2952, 0.6585, 0.2951, 0.6567, 0.2997, 0.6567, 0.3023, 0.588, 0.3023, 0.588, 0.2997, 0.6567, 0.2997, 0.588, 0.2997, 0.588, 0.2978, 0.6567, 0.2978, 0.6567, 0.2952, 0.6567, 0.2978, 0.588, 0.2978, 0.5879, 0.2952, 0.6567, 0.2952, 0.5879, 0.2952, 0.5879, 0.2933, 0.6567, 0.2933, 0.6554, 0.3191, 0.6536, 0.3191, 0.6535, 0.3165, 0.6554, 0.3165, 0.6536, 0.321, 0.6536, 0.3236, 0.5849, 0.3249, 0.5849, 0.3223, 0.6536, 0.321, 0.5849, 0.3223, 0.5849, 0.3205, 0.6536, 0.3191, 0.6535, 0.3165, 0.6536, 0.3191, 0.5849, 0.3205, 0.5848, 0.3178, 0.6535, 0.3165, 0.5848, 0.3178, 0.5848, 0.316, 0.6535, 0.3147, 0.8251, 0.406, 0.8232, 0.406, 0.8232, 0.4034, 0.8251, 0.4034, 0.8232, 0.4079, 0.8233, 0.4105, 0.7546, 0.412, 0.7545, 0.4094, 0.8232, 0.4079, 0.7545, 0.4094, 0.7545, 0.4076, 0.8232, 0.406, 0.8232, 0.4034, 0.8232, 0.406, 0.7545, 0.4076, 0.7545, 0.4049, 0.8232, 0.4034, 0.7545, 0.4049, 0.7544, 0.4031, 0.8231, 0.4015, 0.8233, 0.4289, 0.8214, 0.4289, 0.8214, 0.4263, 0.8233, 0.4263, 0.8214, 0.4308, 0.8213, 0.4334, 0.7526, 0.4324, 0.7527, 0.4297, 0.8214, 0.4308, 0.7527, 0.4297, 0.7527, 0.4279, 0.8214, 0.4289, 0.8214, 0.4263, 0.8214, 0.4289, 0.7527, 0.4279, 0.7527, 0.4253, 0.8214, 0.4263, 0.7527, 0.4253, 0.7527, 0.4234, 0.8214, 0.4245, 0.8263, 0.4501, 0.8244, 0.4501, 0.8244, 0.4475, 0.8263, 0.4475, 0.8245, 0.452, 0.8245, 0.4546, 0.7558, 0.4563, 0.7558, 0.4537, 0.8245, 0.452, 0.7558, 0.4537, 0.7557, 0.4519, 0.8244, 0.4501, 0.8244, 0.4475, 0.8244, 0.4501, 0.7557, 0.4519, 0.7557, 0.4492, 0.8244, 0.4475, 0.7557, 0.4492, 0.7556, 0.4474, 0.8243, 0.4457, 0.8079, 0.4716, 0.806, 0.4716, 0.806, 0.4689, 0.8079, 0.469, 0.806, 0.4734, 0.806, 0.4761, 0.7373, 0.476, 0.7373, 0.4734, 0.806, 0.4734, 0.7373, 0.4734, 0.7373, 0.4716, 0.806, 0.4716, 0.806, 0.4689, 0.806, 0.4716, 0.7373, 0.4716, 0.7373, 0.4689, 0.806, 0.4689, 0.7373, 0.4689, 0.7373, 0.4671, 0.806, 0.4671, 0.8062, 0.4924, 0.8043, 0.4924, 0.8043, 0.4898, 0.8062, 0.4898, 0.8043, 0.4943, 0.8043, 0.4969, 0.7356, 0.4969, 0.7356, 0.4943, 0.8043, 0.4943, 0.7356, 0.4943, 0.7356, 0.4924, 0.8043, 0.4924, 0.8043, 0.4898, 0.8043, 0.4924, 0.7356, 0.4924, 0.7356, 0.4898, 0.8043, 0.4898, 0.7356, 0.4898, 0.7356, 0.4879, 0.8043, 0.4879, 0.8055, 0.5109, 0.8036, 0.511, 0.8036, 0.5083, 0.8054, 0.5083, 0.8037, 0.5128, 0.8038, 0.5154, 0.7351, 0.5178, 0.735, 0.5151, 0.8037, 0.5128, 0.735, 0.5151, 0.735, 0.5133, 0.8036, 0.511, 0.8036, 0.5083, 0.8036, 0.511, 0.735, 0.5133, 0.7349, 0.5107, 0.8036, 0.5083, 0.7349, 0.5107, 0.7348, 0.5088, 0.8035, 0.5065, 0.8033, 0.5296, 0.8014, 0.5297, 0.8013, 0.5271, 0.8032, 0.527, 0.8014, 0.5315, 0.8015, 0.5342, 0.7328, 0.5361, 0.7328, 0.5334, 0.8014, 0.5315, 0.7328, 0.5334, 0.7327, 0.5316, 0.8014, 0.5297, 0.8013, 0.5271, 0.8014, 0.5297, 0.7327, 0.5316, 0.7326, 0.529, 0.8013, 0.5271, 0.7326, 0.529, 0.7326, 0.5271, 0.8013, 0.5252, 0.8037, 0.5482, 0.8018, 0.5482, 0.8018, 0.5456, 0.8037, 0.5456, 0.8018, 0.55, 0.8017, 0.5527, 0.733, 0.5516, 0.7331, 0.5489, 0.8018, 0.55, 0.7331, 0.5489, 0.7331, 0.5471, 0.8018, 0.5482, 0.8018, 0.5456, 0.8018, 0.5482, 0.7331, 0.5471, 0.7331, 0.5445, 0.8018, 0.5456, 0.7331, 0.5445, 0.7331, 0.5426, 0.8018, 0.5437, 0.6689, 0.298, 0.667, 0.298, 0.667, 0.2954, 0.6689, 0.2954, 0.6933, 0.4546, 0.696, 0.4546, 0.696, 0.4575, 0.6933, 0.4575, 0.692, 0.4901, 0.6947, 0.4901, 0.6947, 0.4931, 0.692, 0.4931, 0.6918, 0.4719, 0.6945, 0.4719, 0.6945, 0.4749, 0.6918, 0.4749, 0.6699, 0.3198, 0.6681, 0.3199, 0.668, 0.3172, 0.6699, 0.3172, 0.588, 0.2978, 0.5861, 0.2979, 0.5861, 0.2952, 0.5879, 0.2952, 0.5849, 0.3205, 0.583, 0.3205, 0.583, 0.3178, 0.5848, 0.3178, 0.7545, 0.4076, 0.7526, 0.4076, 0.7526, 0.4049, 0.7545, 0.4049, 0.7527, 0.4279, 0.7508, 0.4279, 0.7508, 0.4253, 0.7527, 0.4253, 0.7557, 0.4519, 0.7538, 0.4519, 0.7538, 0.4492, 0.7557, 0.4492, 0.7373, 0.4716, 0.7354, 0.4715, 0.7355, 0.4689, 0.7373, 0.4689, 0.7356, 0.4924, 0.7338, 0.4924, 0.7338, 0.4898, 0.7356, 0.4898, 0.735, 0.5133, 0.7331, 0.5134, 0.733, 0.5107, 0.7349, 0.5107, 0.7327, 0.5316, 0.7308, 0.5316, 0.7308, 0.529, 0.7326, 0.529, 0.7331, 0.5471, 0.7312, 0.5471, 0.7312, 0.5445, 0.7331, 0.5445])
me_windmill.materials.append(mat_blinn1sg)
me_windmill.use_remesh_preserve_volume = False
me_windmill.use_remesh_preserve_attributes = False
me_windmill.use_mirror_vertex_groups = False
me_windmill.update()

# ---- objects
ob_windmill = bpy.data.objects.new('WindMill', me_windmill)
ob_lamp = bpy.data.objects.new('Lamp', light_lamp)
ob_camera = bpy.data.objects.new('Camera', cam_camera)

# ---- transforms, parenting, visibility, modifiers, constraints
ob_windmill.location = (0.0, 0.0, 0.0)
ob_windmill.rotation_euler = (1.571, -0.0, 0.0)
ob_windmill.scale = (0.01, 0.01, 0.01)
ob_windmill.lineart.crease_threshold = 0.0
ob_lamp.location = (-4.497, -0.2512, 11.12)
ob_lamp.rotation_euler = (0.6503, 0.05522, 1.866)
ob_lamp.lock_rotations_4d = False
ob_lamp.empty_display_type = 'ARROWS'
ob_lamp.color = (0.0, 0.0, 0.0, 0.0)
ob_lamp.lineart.crease_threshold = 0.0
ob_camera.location = (7.481, -6.508, 5.344)
ob_camera.rotation_euler = (1.109, 0.01082, 0.8149)
ob_camera.lock_rotations_4d = False
ob_camera.empty_display_type = 'ARROWS'
ob_camera.color = (0.0, 0.0, 0.0, 0.0)
ob_camera.display_type = 'WIRE'
ob_camera.lineart.crease_threshold = 0.0

# ---- collection membership
col_collection_1.objects.link(ob_windmill)
col_collection_1.objects.link(ob_lamp)
col_collection_1.objects.link(ob_camera)

# ---- scene / render settings (as saved in the file)
scene.camera = ob_camera
scene.frame_start = 1; scene.frame_end = 250; scene.frame_set(1)
scene.render.engine = 'BLENDER_EEVEE_NEXT'
scene.render.resolution_percentage = 50
scene.render.dither_intensity = 0.0
scene.cycles.use_denoising = False
scene.cycles.samples = 10
scene.cycles.sampling_pattern = 'TABULATED_SOBOL'
scene.cycles.light_sampling_threshold = 0.0
scene.cycles.use_adaptive_sampling = False
scene.cycles.use_light_tree = False
scene.cycles.blur_glossy = 0.0
scene.cycles.volume_bounces = 1
scene.cycles.pixel_filter_type = 'GAUSSIAN'
scene.cycles.sample_clamp_indirect = 0.0
scene.view_settings.view_transform = 'Standard'
bpy.context.view_layer.update()
